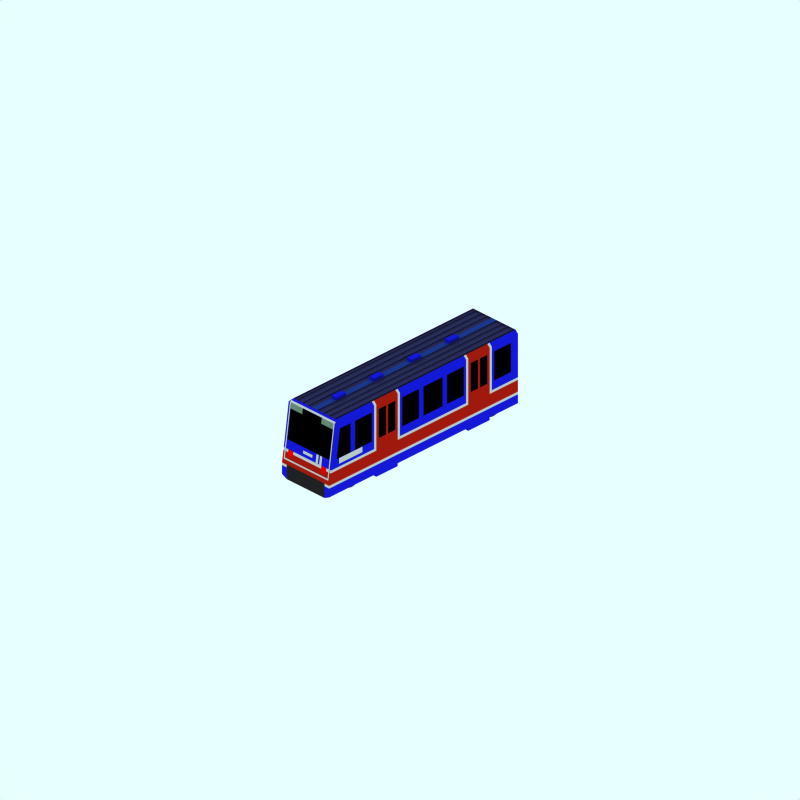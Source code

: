 # Source: dlr-p86-b.blend  (saved by Blender 2.41.0; exported with 4.5.12 LTS)
import bpy
from mathutils import Matrix  # noqa: F401  (used for matrix-valued properties, if any)

bpy.ops.wm.read_factory_settings(use_empty=True)
scene = bpy.context.scene
scene.name = 'Scene'

# ---- collections
col_collection_1 = bpy.data.collections.new('Collection 1'); scene.collection.children.link(col_collection_1)
col_collection_2 = bpy.data.collections.new('Collection 2'); scene.collection.children.link(col_collection_2)
col_collection_2.hide_render = True
col_collection_2.hide_viewport = True
col_collection_3 = bpy.data.collections.new('Collection 3'); scene.collection.children.link(col_collection_3)
col_collection_3.hide_render = True
col_collection_3.hide_viewport = True

# ---- materials (node trees are filled in below, after node groups)
mat_maincolour2 = bpy.data.materials.new('MainColour2')
mat_maincolour2.alpha_threshold = 0.0
mat_maincolour2.preview_render_type = 'FLAT'
mat_maincolour2.diffuse_color = (0.7898, 0.7897, 0.7897, 1.0)
mat_maincolour2.roughness = 0.5
mat_maincolour2.line_color = (0.0, 0.0, 0.0, 1.0)
mat_maincolour1 = bpy.data.materials.new('MainColour1')
mat_maincolour1.alpha_threshold = 0.0
mat_maincolour1.preview_render_type = 'CUBE'
mat_maincolour1.diffuse_color = (0.08302, 0.09611, 0.8393, 1.0)
mat_maincolour1.specular_color = (1.0, 0.9999, 0.9999)
mat_maincolour1.roughness = 0.5
mat_maincolour1.line_color = (0.0, 0.0, 0.0, 1.0)
mat_underframe = bpy.data.materials.new('Underframe')
mat_underframe.alpha_threshold = 0.0
mat_underframe.preview_render_type = 'FLAT'
mat_underframe.diffuse_color = (0.1334, 0.1334, 0.1334, 1.0)
mat_underframe.roughness = 0.5
mat_underframe.line_color = (0.0, 0.0, 0.0, 1.0)
mat_insidefront = bpy.data.materials.new('InsideFront')
mat_insidefront.alpha_threshold = 0.0
mat_insidefront.preview_render_type = 'CUBE'
mat_insidefront.diffuse_color = (0.4209, 0.5312, 0.4445, 1.0)
mat_insidefront.specular_color = (1.0, 0.9999, 0.9999)
mat_insidefront.roughness = 0.5
mat_insidefront.line_color = (0.0, 0.0, 0.0, 1.0)
mat_light = bpy.data.materials.new('Light')
mat_light.alpha_threshold = 0.0
mat_light.preview_render_type = 'FLAT'
mat_light.diffuse_color = (1.0, 0.0, 0.0, 1.0)
mat_light.roughness = 0.5
mat_light.line_color = (0.0, 0.0, 0.0, 1.0)
mat_maincolour3 = bpy.data.materials.new('MainColour3')
mat_maincolour3.alpha_threshold = 0.0
mat_maincolour3.preview_render_type = 'FLAT'
mat_maincolour3.diffuse_color = (0.6909, 0.09871, 0.05125, 1.0)
mat_maincolour3.roughness = 0.5
mat_maincolour3.line_color = (0.0, 0.0, 0.0, 1.0)
mat_rooflower = bpy.data.materials.new('RoofLower')
mat_rooflower.alpha_threshold = 0.0
mat_rooflower.preview_render_type = 'CUBE'
mat_rooflower.diffuse_color = (0.1918, 0.1949, 0.3694, 1.0)
mat_rooflower.specular_color = (1.0, 0.9999, 0.9999)
mat_rooflower.roughness = 0.5
mat_rooflower.line_color = (0.0, 0.0, 0.0, 1.0)
mat_interior = bpy.data.materials.new('Interior')
mat_interior.alpha_threshold = 0.0
mat_interior.preview_render_type = 'FLAT'
mat_interior.diffuse_color = (0.0, 0.0, 0.0, 1.0)
mat_interior.roughness = 0.5
mat_interior.line_color = (0.0, 0.0, 0.0, 1.0)
mat_roofcolour = bpy.data.materials.new('RoofColour')
mat_roofcolour.alpha_threshold = 0.0
mat_roofcolour.preview_render_type = 'FLAT'
mat_roofcolour.diffuse_color = (0.1055, 0.2213, 0.5583, 1.0)
mat_roofcolour.specular_color = (0.0, 0.0, 0.0)
mat_roofcolour.roughness = 0.5
mat_roofcolour.line_color = (0.0, 0.0, 0.0, 1.0)
mat_wheel = bpy.data.materials.new('wheel')
mat_wheel.alpha_threshold = 0.0
mat_wheel.preview_render_type = 'FLAT'
mat_wheel.diffuse_color = (0.2144, 0.2144, 0.2144, 1.0)
mat_wheel.roughness = 0.5
mat_wheel.line_color = (0.0, 0.0, 0.0, 1.0)

# ---- material node trees

# ---- world
world_world = bpy.data.worlds.new('World'); scene.world = world_world
world_world.color = (0.9059, 1.0, 1.0)
world_world.use_sun_shadow = False
world_world.sun_shadow_jitter_overblur = 0.0
world_world.cycles.sampling_method = 'MANUAL'
world_world.cycles.sample_map_resolution = 256

# ---- cameras
cam_camera_001 = bpy.data.cameras.new('Camera.001')
cam_camera_001.type = 'ORTHO'
cam_camera_001.passepartout_alpha = 0.2
cam_camera_001.clip_end = 100.0
cam_camera_001.lens = 35.0
cam_camera_001.ortho_scale = 24.0
cam_camera_001.display_size = 5.91
cam_camera_001.show_passepartout = False
cam_camera_001.show_safe_areas = True
cam_camera_001.dof.focus_distance = 0.0
cam_camera_001.dof.aperture_fstop = 128.0

# ---- lights
light_lamp = bpy.data.lights.new('Lamp', 'SPOT')
light_lamp.transmission_factor = 0.0
light_lamp.energy = 8.0
light_lamp.shadow_buffer_clip_start = 0.5
light_lamp.shadow_soft_size = 1.0
light_lamp.shadow_maximum_resolution = 0.006
light_lamp.use_absolute_resolution = True
light_lamp.cycles.use_multiple_importance_sampling = False

# ---- meshes
me_plane_054 = bpy.data.meshes.new('Plane.054')
me_plane_054.from_pydata([(-2.6, 1.7, 1.01), (-2.6, 1.5, 1.01), (-3.6, 1.5, 1.01), (-3.6, 1.7, 1.01)], [], [(0, 3, 2, 1)])
me_plane_054.materials.append(mat_maincolour2)
me_plane_054.use_remesh_preserve_volume = False
me_plane_054.use_remesh_preserve_attributes = False
me_plane_054.use_mirror_vertex_groups = False
me_plane_054.update()
me_plane_053 = bpy.data.meshes.new('Plane.053')
me_plane_053.from_pydata([(4.004, 0.8001, 1.0), (4.004, 0.5001, 1.0), (-4.0, 0.8001, 1.0), (-4.0, 0.5001, 1.0), (4.004, 0.8001, 0.8), (4.004, 0.4001, 0.8), (-1.898, 0.5001, 1.0), (-2.799, 0.5001, 1.0), (1.103, 0.5001, 1.0), (2.003, 0.5001, 1.0), (-1.898, 0.4001, 1.0), (-2.799, 0.4001, 1.0), (-4.0, 0.4001, 0.8), (1.103, 0.4001, 1.0), (2.003, 0.4001, 1.0), (2.004, 0.4001, 0.8), (-1.898, 0.4001, 0.8), (1.103, 0.4001, 0.8), (-2.799, 0.4001, 0.8)], [], [(0, 1, 5, 4), (6, 0, 2), (3, 7, 2), (7, 6, 2), (8, 0, 6), (9, 0, 8), (1, 0, 9), (6, 7, 11, 10), (9, 8, 13, 14), (9, 14, 15), (5, 1, 9, 15), (6, 16, 17, 8), (6, 10, 16), (8, 17, 13), (3, 12, 18, 7), (7, 18, 11)])
me_plane_053.materials.append(mat_maincolour1)
me_plane_053.use_remesh_preserve_volume = False
me_plane_053.use_remesh_preserve_attributes = False
me_plane_053.use_mirror_vertex_groups = False
me_plane_053.update()
me_plane_052 = bpy.data.meshes.new('Plane.052')
me_plane_052.from_pydata([(-2.6, 1.7, 1.01), (-2.6, 1.5, 1.01), (-3.6, 1.5, 1.01), (-3.6, 1.7, 1.01)], [], [(0, 3, 2, 1)])
me_plane_052.materials.append(mat_maincolour2)
me_plane_052.use_remesh_preserve_volume = False
me_plane_052.use_remesh_preserve_attributes = False
me_plane_052.use_mirror_vertex_groups = False
me_plane_052.update()
me_plane_051 = bpy.data.meshes.new('Plane.051')
me_plane_051.from_pydata([(4.004, 0.9001, 0.8), (4.004, 0.4001, 0.8), (4.004, 0.9001, -0.8), (4.004, 0.4001, -0.8)], [], [(0, 1, 3, 2)])
me_plane_051.materials.append(mat_underframe)
me_plane_051.use_remesh_preserve_volume = False
me_plane_051.use_remesh_preserve_attributes = False
me_plane_051.use_mirror_vertex_groups = False
me_plane_051.update()
me_plane_050 = bpy.data.meshes.new('Plane.050')
me_plane_050.from_pydata([(3.745, 2.7, -0.3994), (3.717, 2.9, -0.3994), (3.745, 2.7, -0.9006), (3.717, 2.9, -0.9006)], [], [(0, 2, 3, 1)])
me_plane_050.polygons.foreach_set('use_smooth', [True] * 1)
me_plane_050.materials.append(mat_insidefront)
me_plane_050.use_remesh_preserve_volume = False
me_plane_050.use_remesh_preserve_attributes = False
me_plane_050.use_mirror_vertex_groups = False
me_plane_050.update()
me_plane_049 = bpy.data.meshes.new('Plane.049')
me_plane_049.from_pydata([(3.722, 2.9, 0.9006), (3.978, 1.1, 0.9006), (3.667, 2.95, 0.9006), (3.987, 1.04, 0.9006), (3.722, 2.9, 0.9506), (3.978, 1.1, 0.9506), (3.667, 2.95, 0.9506), (3.987, 1.04, 0.9506), (3.978, 1.1, -0.8994), (3.987, 1.04, -0.8994), (3.722, 2.9, -0.8994), (3.667, 2.95, -0.8994), (3.987, 1.04, -0.9494), (3.978, 1.1, -0.9494), (3.722, 2.9, -0.9494), (3.667, 2.95, -0.9494)], [], [(1, 0, 4, 5), (2, 0, 4, 6), (3, 1, 5, 7), (1, 3, 9, 8), (0, 2, 11, 10), (8, 9, 12, 13), (10, 11, 15, 14), (10, 8, 13, 14)])
me_plane_049.materials.append(mat_maincolour2)
me_plane_049.use_remesh_preserve_volume = False
me_plane_049.use_remesh_preserve_attributes = False
me_plane_049.use_mirror_vertex_groups = False
me_plane_049.update()
me_plane_048 = bpy.data.meshes.new('Plane.048')
me_plane_048.from_pydata([(3.961, 1.2, -0.5994), (3.929, 1.4, -0.5994), (3.961, 1.2, -0.8006), (3.929, 1.4, -0.8006)], [], [(0, 2, 3, 1)])
me_plane_048.materials.append(mat_light)
me_plane_048.use_remesh_preserve_volume = False
me_plane_048.use_remesh_preserve_attributes = False
me_plane_048.use_mirror_vertex_groups = False
me_plane_048.update()
me_plane_047 = bpy.data.meshes.new('Plane.047')
me_plane_047.from_pydata([(3.961, 1.2, 0.8006), (3.929, 1.4, 0.8006), (3.961, 1.2, 0.5994), (3.929, 1.4, 0.5994)], [], [(0, 2, 3, 1)])
me_plane_047.materials.append(mat_light)
me_plane_047.use_remesh_preserve_volume = False
me_plane_047.use_remesh_preserve_attributes = False
me_plane_047.use_mirror_vertex_groups = False
me_plane_047.update()
me_plane_046 = bpy.data.meshes.new('Plane.046')
me_plane_046.from_pydata([(3.919, 1.5, 0.2006), (3.902, 1.6, 0.2006), (3.919, 1.5, -0.2006), (3.902, 1.6, -0.2006)], [], [(0, 2, 3, 1)])
me_plane_046.materials.append(mat_maincolour2)
me_plane_046.use_remesh_preserve_volume = False
me_plane_046.use_remesh_preserve_attributes = False
me_plane_046.use_mirror_vertex_groups = False
me_plane_046.update()
me_plane_045 = bpy.data.meshes.new('Plane.045')
me_plane_045.from_pydata([(3.934, 1.4, 0.4506), (3.892, 1.7, 0.4506), (3.934, 1.4, 0.3494), (3.892, 1.7, 0.3494)], [], [(0, 2, 3, 1)])
me_plane_045.materials.append(mat_maincolour2)
me_plane_045.use_remesh_preserve_volume = False
me_plane_045.use_remesh_preserve_attributes = False
me_plane_045.use_mirror_vertex_groups = False
me_plane_045.update()
me_plane_044 = bpy.data.meshes.new('Plane.044')
me_plane_044.from_pydata([(3.934, 1.4, 0.6006), (3.892, 1.7, 0.6006), (3.934, 1.4, 0.4994), (3.892, 1.7, 0.4994)], [], [(0, 2, 3, 1)])
me_plane_044.materials.append(mat_maincolour2)
me_plane_044.use_remesh_preserve_volume = False
me_plane_044.use_remesh_preserve_attributes = False
me_plane_044.use_mirror_vertex_groups = False
me_plane_044.update()
me_plane_043 = bpy.data.meshes.new('Plane.043')
me_plane_043.from_pydata([(1.0, 2.9, 4.0), (1.0, 0.5, 4.0), (-1.0, 0.5, 4.0), (-1.0, 2.9, 4.0), (-0.9, 3.0, 4.0), (0.9, 3.0, 4.0), (0.8, 0.4, 4.0), (-0.8, 0.4, 4.0)], [], [(0, 3, 2, 1), (0, 5, 4, 3), (1, 2, 7, 6)])
me_plane_043.materials.append(mat_underframe)
me_plane_043.use_remesh_preserve_volume = False
me_plane_043.use_remesh_preserve_attributes = False
me_plane_043.use_mirror_vertex_groups = False
me_plane_043.update()
me_plane_042 = bpy.data.meshes.new('Plane.042')
me_plane_042.from_pydata([(4.004, 0.8001, 1.0), (4.004, 0.5001, 1.0), (-4.0, 0.8001, 1.0), (-4.0, 0.5001, 1.0), (4.004, 0.8001, 0.8), (4.004, 0.4001, 0.8), (-1.898, 0.5001, 1.0), (-2.799, 0.5001, 1.0), (1.103, 0.5001, 1.0), (2.003, 0.5001, 1.0), (-1.898, 0.4001, 1.0), (-2.799, 0.4001, 1.0), (-4.0, 0.4001, 0.8), (1.103, 0.4001, 1.0), (2.003, 0.4001, 1.0), (2.004, 0.4001, 0.8), (-1.898, 0.4001, 0.8), (1.103, 0.4001, 0.8), (-2.799, 0.4001, 0.8)], [], [(0, 1, 5, 4), (6, 0, 2), (3, 7, 2), (7, 6, 2), (8, 0, 6), (9, 0, 8), (1, 0, 9), (6, 7, 11, 10), (9, 8, 13, 14), (9, 14, 15), (5, 1, 9, 15), (6, 16, 17, 8), (6, 10, 16), (8, 17, 13), (3, 12, 18, 7), (7, 18, 11)])
me_plane_042.materials.append(mat_maincolour1)
me_plane_042.use_remesh_preserve_volume = False
me_plane_042.use_remesh_preserve_attributes = False
me_plane_042.use_mirror_vertex_groups = False
me_plane_042.update()
me_plane_041 = bpy.data.meshes.new('Plane.041')
me_plane_041.from_pydata([(3.943, 1.3, 0.9999), (4.004, 0.9001, 0.9999), (-4.0, 1.3, 0.9999), (-4.0, 0.9001, 0.9999), (3.943, 1.3, -0.9999), (4.004, 0.9001, -0.9999), (-4.0, 1.3, -0.9999), (-4.0, 0.9001, -0.9999)], [], [(1, 0, 2, 3), (5, 4, 6, 7), (0, 4, 5, 1)])
me_plane_041.materials.append(mat_maincolour3)
me_plane_041.use_remesh_preserve_volume = False
me_plane_041.use_remesh_preserve_attributes = False
me_plane_041.use_mirror_vertex_groups = False
me_plane_041.update()
me_plane_039 = bpy.data.meshes.new('Plane.039')
me_plane_039.from_pydata([(3.745, 2.7, 0.9006), (3.717, 2.9, 0.9006), (3.745, 2.7, 0.3994), (3.717, 2.9, 0.3994)], [], [(0, 2, 3, 1)])
me_plane_039.polygons.foreach_set('use_smooth', [True] * 1)
me_plane_039.materials.append(mat_insidefront)
me_plane_039.use_remesh_preserve_volume = False
me_plane_039.use_remesh_preserve_attributes = False
me_plane_039.use_mirror_vertex_groups = False
me_plane_039.update()
me_plane_038 = bpy.data.meshes.new('Plane.038')
me_plane_038.from_pydata([(4.004, 0.9001, 1.0), (4.004, 0.8001, 1.0), (-4.0, 0.9001, 1.0), (-4.0, 0.8001, 1.0), (4.004, 0.9001, 0.8), (4.004, 0.8001, 0.8)], [], [(1, 0, 2, 3), (0, 1, 5, 4)])
me_plane_038.materials.append(mat_maincolour2)
me_plane_038.use_remesh_preserve_volume = False
me_plane_038.use_remesh_preserve_attributes = False
me_plane_038.use_mirror_vertex_groups = False
me_plane_038.update()
me_plane_037 = bpy.data.meshes.new('Plane.037')
me_plane_037.from_pydata([(3.604, 3.0, 0.1006), (-3.996, 3.0, 0.1006), (3.604, 2.95, 0.1006), (-3.996, 2.95, 0.1006), (-3.996, 2.95, 0.3006), (3.604, 2.95, 0.3006), (-3.996, 3.0, 0.3006), (3.604, 3.0, 0.3006), (3.604, 3.0, 0.3406), (-3.996, 3.0, 0.3406), (3.604, 2.95, 0.3406), (-3.996, 2.95, 0.3406), (3.604, 2.95, 0.5406), (-3.996, 2.95, 0.5406), (3.604, 3.0, 0.5406), (-3.996, 3.0, 0.5406), (3.604, 3.0, 0.5806), (-3.996, 3.0, 0.5806), (-3.996, 2.95, 0.5806), (3.604, 2.95, 0.5806), (-3.996, 2.95, 0.7806), (3.604, 2.95, 0.7806), (3.604, 3.0, 0.7806), (-3.996, 3.0, 0.7806), (-3.996, 3.0, 0.8206), (3.604, 3.0, 0.8206), (-3.996, 2.95, 0.8206), (3.604, 2.95, 0.8206), (3.604, 2.95, 0.9006), (-3.996, 2.95, 0.9006), (-3.996, 3.0, 0.9006), (3.604, 3.0, 0.9006), (3.604, 3.0, -0.1006), (-3.996, 3.0, -0.1006), (3.604, 2.95, -0.1006), (-3.996, 2.95, -0.1006), (-3.996, 2.95, -0.3006), (3.604, 2.95, -0.3006), (-3.996, 3.0, -0.3006), (3.604, 3.0, -0.3006), (3.604, 3.0, -0.3406), (-3.996, 3.0, -0.3406), (3.604, 2.95, -0.3406), (-3.996, 2.95, -0.3406), (3.604, 2.95, -0.5406), (-3.996, 2.95, -0.5406), (3.604, 3.0, -0.5406), (-3.996, 3.0, -0.5406), (3.604, 3.0, -0.5806), (-3.996, 3.0, -0.5806), (-3.996, 2.95, -0.5806), (3.604, 2.95, -0.5806), (-3.996, 2.95, -0.7806), (3.604, 2.95, -0.7806), (3.604, 3.0, -0.7806), (-3.996, 3.0, -0.7806), (-3.996, 3.0, -0.8206), (3.604, 3.0, -0.8206), (-3.996, 2.95, -0.8206), (3.604, 2.95, -0.8206), (3.604, 2.95, -0.9006), (-3.996, 2.95, -0.9006), (-3.996, 3.0, -0.9006), (3.604, 3.0, -0.9006)], [], [(0, 1, 3, 2), (2, 3, 4, 5), (5, 4, 6, 7), (7, 6, 9, 8), (8, 9, 11, 10), (10, 11, 13, 12), (12, 13, 15, 14), (14, 15, 17, 16), (16, 17, 18, 19), (19, 18, 20, 21), (21, 20, 23, 22), (22, 23, 24, 25), (25, 24, 26, 27), (27, 26, 29, 28), (28, 29, 30, 31), (32, 33, 35, 34), (34, 35, 36, 37), (37, 36, 38, 39), (39, 38, 41, 40), (40, 41, 43, 42), (42, 43, 45, 44), (44, 45, 47, 46), (46, 47, 49, 48), (48, 49, 50, 51), (51, 50, 52, 53), (53, 52, 55, 54), (54, 55, 56, 57), (57, 56, 58, 59), (59, 58, 61, 60), (60, 61, 62, 63), (25, 27, 28, 31), (16, 19, 21, 22), (8, 10, 12, 14), (0, 2, 5, 7), (32, 34, 37, 39), (40, 42, 44, 46), (48, 51, 53, 54), (57, 59, 60, 63), (24, 30, 29, 26), (17, 23, 20, 18), (9, 15, 13, 11), (1, 6, 4, 3), (33, 38, 36, 35), (41, 47, 45, 43), (49, 55, 52, 50), (56, 62, 61, 58)])
me_plane_037.materials.append(mat_rooflower)
me_plane_037.use_remesh_preserve_volume = False
me_plane_037.use_remesh_preserve_attributes = False
me_plane_037.use_mirror_vertex_groups = False
me_plane_037.update()
me_plane_036 = bpy.data.meshes.new('Plane.036')
me_plane_036.from_pydata([(-2.8, 2.9, 1.001), (-2.799, 1.3, 1.001), (-2.9, 2.9, 1.001), (-2.899, 1.3, 1.001), (-2.8, 3.0, 0.9006), (-2.9, 3.0, 0.9006)], [], [(1, 0, 2, 3), (2, 0, 4, 5)])
me_plane_036.materials.append(mat_maincolour2)
me_plane_036.use_remesh_preserve_volume = False
me_plane_036.use_remesh_preserve_attributes = False
me_plane_036.use_mirror_vertex_groups = False
me_plane_036.update()
me_plane_035 = bpy.data.meshes.new('Plane.035')
me_plane_035.from_pydata([(-1.9, 1.7, 1.001), (-1.899, 1.3, 1.001), (-2.0, 1.7, 1.001), (-2.3, 1.7, 1.001), (-2.4, 1.7, 1.001), (-2.7, 1.7, 1.001), (-2.8, 1.7, 1.001), (-2.799, 1.3, 1.001), (-1.9, 2.7, 1.001), (-2.0, 2.7, 1.001), (-2.3, 2.7, 1.001), (-2.4, 2.7, 1.001), (-2.7, 2.7, 1.001), (-2.8, 2.7, 1.001), (-1.9, 2.9, 1.001), (-2.8, 2.9, 1.001), (-1.9, 3.0, 0.9006), (-2.8, 3.0, 0.9006)], [], [(2, 0, 8, 9), (4, 3, 10, 11), (6, 5, 12, 13), (10, 14, 15, 11), (12, 11, 15, 13), (8, 14, 10, 9), (1, 3, 4, 7), (4, 5, 6, 7), (0, 2, 3, 1), (15, 14, 16, 17)])
me_plane_035.materials.append(mat_maincolour3)
me_plane_035.use_remesh_preserve_volume = False
me_plane_035.use_remesh_preserve_attributes = False
me_plane_035.use_mirror_vertex_groups = False
me_plane_035.update()
me_plane_034 = bpy.data.meshes.new('Plane.034')
me_plane_034.from_pydata([(-1.8, 2.9, 1.001), (-1.799, 1.3, 1.001), (-1.9, 2.9, 1.001), (-1.899, 1.3, 1.001), (-1.8, 3.0, 0.9006), (-1.9, 3.0, 0.9006)], [], [(1, 0, 2, 3), (2, 0, 4, 5)])
me_plane_034.materials.append(mat_maincolour2)
me_plane_034.use_remesh_preserve_volume = False
me_plane_034.use_remesh_preserve_attributes = False
me_plane_034.use_mirror_vertex_groups = False
me_plane_034.update()
me_plane_033 = bpy.data.meshes.new('Plane.033')
me_plane_033.from_pydata([(1.0, 1.7, 1.001), (1.001, 1.4, 1.001), (0.9001, 1.7, 1.001), (0.2001, 1.7, 1.001), (0.0001199, 1.7, 1.001), (-0.7999, 1.7, 1.001), (-0.9999, 1.7, 1.001), (0.1007, 1.4, 1.001), (1.0, 2.7, 1.001), (0.9001, 2.7, 1.001), (0.2001, 2.7, 1.001), (0.0001199, 2.7, 1.001), (-0.7999, 2.7, 1.001), (-0.9999, 2.7, 1.001), (1.0, 2.9, 1.001), (0.1001, 2.9, 1.001), (-1.7, 2.7, 1.001), (-1.8, 2.9, 1.001), (-1.8, 1.4, 1.001), (-1.7, 1.7, 1.001), (1.0, 3.0, 0.9006), (0.1001, 3.0, 0.9006), (-1.8, 3.0, 0.9006)], [], [(2, 0, 8, 9), (4, 3, 10, 11), (6, 5, 12, 13), (10, 14, 15, 11), (12, 11, 15, 13), (8, 14, 10, 9), (1, 3, 4, 7), (4, 5, 6, 7), (0, 2, 3, 1), (13, 15, 17, 16), (16, 17, 18, 19), (6, 19, 18, 7), (15, 14, 20, 21), (17, 15, 21, 22)])
me_plane_033.materials.append(mat_maincolour1)
me_plane_033.use_remesh_preserve_volume = False
me_plane_033.use_remesh_preserve_attributes = False
me_plane_033.use_mirror_vertex_groups = False
me_plane_033.update()
me_plane_032 = bpy.data.meshes.new('Plane.032')
me_plane_032.from_pydata([(-2.899, 1.4, 1.001), (-3.0, 1.7, 1.001), (-3.0, 2.7, 1.001), (-2.9, 2.9, 1.001), (-3.7, 2.7, 1.001), (-4.0, 2.9, 1.001), (-4.0, 1.4, 1.001), (-3.7, 1.7, 1.001), (-2.9, 3.0, 0.9006), (-4.0, 3.0, 0.9006)], [], [(4, 5, 6, 7), (2, 3, 5, 4), (0, 3, 2, 1), (0, 1, 7, 6), (5, 3, 8, 9)])
me_plane_032.materials.append(mat_maincolour1)
me_plane_032.use_remesh_preserve_volume = False
me_plane_032.use_remesh_preserve_attributes = False
me_plane_032.use_mirror_vertex_groups = False
me_plane_032.update()
me_plane_031 = bpy.data.meshes.new('Plane.031')
me_plane_031.from_pydata([(2.1, 2.9, 1.001), (2.101, 1.3, 1.001), (2.0, 2.9, 1.001), (2.001, 1.3, 1.001), (2.1, 3.0, 0.9006), (2.0, 3.0, 0.9006)], [], [(1, 0, 2, 3), (2, 0, 4, 5)])
me_plane_031.materials.append(mat_maincolour2)
me_plane_031.use_remesh_preserve_volume = False
me_plane_031.use_remesh_preserve_attributes = False
me_plane_031.use_mirror_vertex_groups = False
me_plane_031.update()
me_plane_030 = bpy.data.meshes.new('Plane.030')
me_plane_030.from_pydata([(2.0, 1.7, 1.001), (2.001, 1.3, 1.001), (1.9, 1.7, 1.001), (1.6, 1.7, 1.001), (1.5, 1.7, 1.001), (1.2, 1.7, 1.001), (1.1, 1.7, 1.001), (1.101, 1.3, 1.001), (2.0, 2.7, 1.001), (1.9, 2.7, 1.001), (1.6, 2.7, 1.001), (1.5, 2.7, 1.001), (1.2, 2.7, 1.001), (1.1, 2.7, 1.001), (2.0, 2.9, 1.001), (1.1, 2.9, 1.001), (2.0, 3.0, 0.9006), (1.1, 3.0, 0.9006)], [], [(2, 0, 8, 9), (4, 3, 10, 11), (6, 5, 12, 13), (10, 14, 15, 11), (12, 11, 15, 13), (8, 14, 10, 9), (1, 3, 4, 7), (4, 5, 6, 7), (0, 2, 3, 1), (15, 14, 16, 17)])
me_plane_030.materials.append(mat_maincolour3)
me_plane_030.use_remesh_preserve_volume = False
me_plane_030.use_remesh_preserve_attributes = False
me_plane_030.use_mirror_vertex_groups = False
me_plane_030.update()
me_plane_029 = bpy.data.meshes.new('Plane.029')
me_plane_029.from_pydata([(1.1, 2.9, 1.001), (1.101, 1.3, 1.001), (1.0, 2.9, 1.001), (1.001, 1.3, 1.001), (1.1, 3.0, 0.9006), (1.0, 3.0, 0.9006)], [], [(1, 0, 2, 3), (2, 0, 4, 5)])
me_plane_029.materials.append(mat_maincolour2)
me_plane_029.use_remesh_preserve_volume = False
me_plane_029.use_remesh_preserve_attributes = False
me_plane_029.use_mirror_vertex_groups = False
me_plane_029.update()
me_plane_028 = bpy.data.meshes.new('Plane.028')
me_plane_028.from_pydata([(3.1, 1.7, 1.001), (2.9, 1.7, 1.001), (3.1, 2.7, 1.001), (2.9, 2.7, 1.001), (2.2, 2.7, 1.001), (2.1, 2.9, 1.001), (2.1, 1.4, 1.001), (2.2, 1.7, 1.001), (3.717, 2.9, 1.001), (3.924, 1.4, 1.001), (3.604, 3.0, 0.9006), (3.924, 1.4, 0.9006), (3.745, 2.7, 0.9006), (3.717, 2.9, 0.9006), (3.882, 1.7, 0.9006), (3.545, 2.7, 1.001), (3.683, 1.7, 1.001), (2.1, 3.0, 0.9006), (3.1, 1.7, -1.001), (2.9, 1.7, -1.001), (3.1, 2.7, -1.001), (2.9, 2.7, -1.001), (2.2, 2.7, -1.001), (2.1, 2.9, -1.001), (2.1, 1.4, -1.001), (2.2, 1.7, -1.001), (3.717, 2.9, -1.001), (3.924, 1.4, -1.001), (3.604, 3.0, -0.9006), (3.924, 1.4, -0.9006), (3.745, 2.7, -0.9006), (3.717, 2.9, -0.9006), (3.882, 1.7, -0.9006), (3.545, 2.7, -1.001), (3.683, 1.7, -1.001), (2.1, 3.0, -0.9006)], [], [(1, 0, 2, 3), (4, 5, 6, 7), (12, 8, 9), (11, 14, 9), (14, 12, 9), (13, 8, 12), (10, 8, 13), (8, 15, 16, 9), (0, 9, 16), (0, 1, 6, 9), (1, 7, 6), (3, 5, 4), (2, 15, 8), (2, 8, 5, 3), (5, 8, 10, 17), (19, 18, 20, 21), (22, 23, 24, 25), (30, 26, 27), (29, 32, 27), (32, 30, 27), (31, 26, 30), (28, 26, 31), (26, 33, 34, 27), (18, 27, 34), (18, 19, 24, 27), (19, 25, 24), (21, 23, 22), (20, 33, 26), (20, 26, 23, 21), (23, 26, 28, 35), (10, 28, 31, 13), (11, 29, 32, 14)])
me_plane_028.materials.append(mat_maincolour1)
me_plane_028.use_remesh_preserve_volume = False
me_plane_028.use_remesh_preserve_attributes = False
me_plane_028.use_mirror_vertex_groups = False
me_plane_028.update()
me_cube_048 = bpy.data.meshes.new('Cube.048')
me_cube_048.from_pydata([(-2.0, 3.1, -0.1), (-2.0, 3.0, -0.1), (-2.4, 3.0, -0.1), (-2.4, 3.1, -0.1), (-2.0, 3.1, 0.1), (-2.0, 3.0, 0.1), (-2.4, 3.0, 0.1), (-2.4, 3.1, 0.1)], [], [(0, 1, 2, 3), (4, 7, 6, 5), (0, 4, 5, 1), (1, 5, 6, 2), (2, 6, 7, 3), (4, 0, 3, 7)])
me_cube_048.materials.append(mat_maincolour1)
me_cube_048.use_remesh_preserve_volume = False
me_cube_048.use_remesh_preserve_attributes = False
me_cube_048.use_mirror_vertex_groups = False
me_cube_048.update()
me_cube_047 = bpy.data.meshes.new('Cube.047')
me_cube_047.from_pydata([(-0.4, 3.1, -0.1), (-0.4, 3.0, -0.1), (-0.8, 3.0, -0.1), (-0.8, 3.1, -0.1), (-0.4, 3.1, 0.1), (-0.4, 3.0, 0.1), (-0.8, 3.0, 0.1), (-0.8, 3.1, 0.1)], [], [(0, 1, 2, 3), (4, 7, 6, 5), (0, 4, 5, 1), (1, 5, 6, 2), (2, 6, 7, 3), (4, 0, 3, 7)])
me_cube_047.materials.append(mat_maincolour1)
me_cube_047.use_remesh_preserve_volume = False
me_cube_047.use_remesh_preserve_attributes = False
me_cube_047.use_mirror_vertex_groups = False
me_cube_047.update()
me_cube_046 = bpy.data.meshes.new('Cube.046')
me_cube_046.from_pydata([(1.2, 3.1, -0.1), (1.2, 3.0, -0.1), (0.8, 3.0, -0.1), (0.8, 3.1, -0.1), (1.2, 3.1, 0.1), (1.2, 3.0, 0.1), (0.8, 3.0, 0.1), (0.8, 3.1, 0.1)], [], [(0, 1, 2, 3), (4, 7, 6, 5), (0, 4, 5, 1), (1, 5, 6, 2), (2, 6, 7, 3), (4, 0, 3, 7)])
me_cube_046.materials.append(mat_maincolour1)
me_cube_046.use_remesh_preserve_volume = False
me_cube_046.use_remesh_preserve_attributes = False
me_cube_046.use_mirror_vertex_groups = False
me_cube_046.update()
me_cube_045 = bpy.data.meshes.new('Cube.045')
me_cube_045.from_pydata([(2.8, 3.1, -0.1), (2.8, 3.0, -0.1), (2.4, 3.0, -0.1), (2.4, 3.1, -0.1), (2.8, 3.1, 0.1), (2.8, 3.0, 0.1), (2.4, 3.0, 0.1), (2.4, 3.1, 0.1)], [], [(0, 1, 2, 3), (4, 7, 6, 5), (0, 4, 5, 1), (1, 5, 6, 2), (2, 6, 7, 3), (4, 0, 3, 7)])
me_cube_045.materials.append(mat_maincolour1)
me_cube_045.use_remesh_preserve_volume = False
me_cube_045.use_remesh_preserve_attributes = False
me_cube_045.use_mirror_vertex_groups = False
me_cube_045.update()
me_cube_004 = bpy.data.meshes.new('Cube.004')
me_cube_004.from_pydata([(3.9, 2.9, -1.0), (3.9, 1.3, -1.0), (-3.8, 1.3, -1.0), (-3.6, 2.9, -1.0), (3.9, 2.9, 1.0), (3.9, 1.3, 1.0), (-3.8, 1.3, 1.0), (-3.6, 2.9, 1.0)], [], [(0, 1, 2, 3), (4, 7, 6, 5), (0, 4, 5, 1), (1, 5, 6, 2), (2, 6, 7, 3), (4, 0, 3, 7)])
me_cube_004.materials.append(mat_interior)
me_cube_004.use_remesh_preserve_volume = False
me_cube_004.use_remesh_preserve_attributes = False
me_cube_004.use_mirror_vertex_groups = False
me_cube_004.update()
me_plane_027 = bpy.data.meshes.new('Plane.027')
me_plane_027.from_pydata([(3.604, 3.0, 0.1006), (3.604, 3.0, -0.09943), (-3.996, 3.0, -0.09943), (-3.996, 3.0, 0.1006), (3.604, 2.95, 0.1006), (-3.996, 2.95, 0.1006), (3.604, 2.95, -0.09943), (-3.996, 2.95, -0.09943)], [(3, 5), (0, 4)], [(0, 1, 2, 3), (2, 1, 6, 7)])
me_plane_027.materials.append(mat_roofcolour)
me_plane_027.use_remesh_preserve_volume = False
me_plane_027.use_remesh_preserve_attributes = False
me_plane_027.use_mirror_vertex_groups = False
me_plane_027.update()
me_plane_025 = bpy.data.meshes.new('Plane.025')
me_plane_025.from_pydata([(1.1, 2.9, 1.001), (1.101, 1.3, 1.001), (1.0, 2.9, 1.001), (1.001, 1.3, 1.001), (1.1, 3.0, 0.9006), (1.0, 3.0, 0.9006)], [], [(1, 0, 2, 3), (2, 0, 4, 5)])
me_plane_025.materials.append(mat_maincolour2)
me_plane_025.use_remesh_preserve_volume = False
me_plane_025.use_remesh_preserve_attributes = False
me_plane_025.use_mirror_vertex_groups = False
me_plane_025.update()
me_plane_024 = bpy.data.meshes.new('Plane.024')
me_plane_024.from_pydata([(2.0, 1.7, 1.001), (2.001, 1.3, 1.001), (1.9, 1.7, 1.001), (1.6, 1.7, 1.001), (1.5, 1.7, 1.001), (1.2, 1.7, 1.001), (1.1, 1.7, 1.001), (1.101, 1.3, 1.001), (2.0, 2.7, 1.001), (1.9, 2.7, 1.001), (1.6, 2.7, 1.001), (1.5, 2.7, 1.001), (1.2, 2.7, 1.001), (1.1, 2.7, 1.001), (2.0, 2.9, 1.001), (1.1, 2.9, 1.001), (2.0, 3.0, 0.9006), (1.1, 3.0, 0.9006)], [], [(2, 0, 8, 9), (4, 3, 10, 11), (6, 5, 12, 13), (10, 14, 15, 11), (12, 11, 15, 13), (8, 14, 10, 9), (1, 3, 4, 7), (4, 5, 6, 7), (0, 2, 3, 1), (15, 14, 16, 17)])
me_plane_024.materials.append(mat_maincolour3)
me_plane_024.use_remesh_preserve_volume = False
me_plane_024.use_remesh_preserve_attributes = False
me_plane_024.use_mirror_vertex_groups = False
me_plane_024.update()
me_plane_023 = bpy.data.meshes.new('Plane.023')
me_plane_023.from_pydata([(2.1, 2.9, 1.001), (2.101, 1.3, 1.001), (2.0, 2.9, 1.001), (2.001, 1.3, 1.001), (2.1, 3.0, 0.9006), (2.0, 3.0, 0.9006)], [], [(1, 0, 2, 3), (2, 0, 4, 5)])
me_plane_023.materials.append(mat_maincolour2)
me_plane_023.use_remesh_preserve_volume = False
me_plane_023.use_remesh_preserve_attributes = False
me_plane_023.use_mirror_vertex_groups = False
me_plane_023.update()
me_plane_022 = bpy.data.meshes.new('Plane.022')
me_plane_022.from_pydata([(-2.899, 1.4, 1.001), (-3.0, 1.7, 1.001), (-3.0, 2.7, 1.001), (-2.9, 2.9, 1.001), (-3.7, 2.7, 1.001), (-4.0, 2.9, 1.001), (-4.0, 1.4, 1.001), (-3.7, 1.7, 1.001), (-2.9, 3.0, 0.9006), (-4.0, 3.0, 0.9006)], [], [(4, 5, 6, 7), (2, 3, 5, 4), (0, 3, 2, 1), (0, 1, 7, 6), (5, 3, 8, 9)])
me_plane_022.materials.append(mat_maincolour1)
me_plane_022.use_remesh_preserve_volume = False
me_plane_022.use_remesh_preserve_attributes = False
me_plane_022.use_mirror_vertex_groups = False
me_plane_022.update()
me_plane_020 = bpy.data.meshes.new('Plane.020')
me_plane_020.from_pydata([(1.0, 1.7, 1.001), (1.001, 1.4, 1.001), (0.9001, 1.7, 1.001), (0.2001, 1.7, 1.001), (0.0001199, 1.7, 1.001), (-0.7999, 1.7, 1.001), (-0.9999, 1.7, 1.001), (0.1007, 1.4, 1.001), (1.0, 2.7, 1.001), (0.9001, 2.7, 1.001), (0.2001, 2.7, 1.001), (0.0001199, 2.7, 1.001), (-0.7999, 2.7, 1.001), (-0.9999, 2.7, 1.001), (1.0, 2.9, 1.001), (0.1001, 2.9, 1.001), (-1.7, 2.7, 1.001), (-1.8, 2.9, 1.001), (-1.8, 1.4, 1.001), (-1.7, 1.7, 1.001), (1.0, 3.0, 0.9006), (0.1001, 3.0, 0.9006), (-1.8, 3.0, 0.9006)], [], [(2, 0, 8, 9), (4, 3, 10, 11), (6, 5, 12, 13), (10, 14, 15, 11), (12, 11, 15, 13), (8, 14, 10, 9), (1, 3, 4, 7), (4, 5, 6, 7), (0, 2, 3, 1), (13, 15, 17, 16), (16, 17, 18, 19), (6, 19, 18, 7), (15, 14, 20, 21), (17, 15, 21, 22)])
me_plane_020.materials.append(mat_maincolour1)
me_plane_020.use_remesh_preserve_volume = False
me_plane_020.use_remesh_preserve_attributes = False
me_plane_020.use_mirror_vertex_groups = False
me_plane_020.update()
me_plane_017 = bpy.data.meshes.new('Plane.017')
me_plane_017.from_pydata([(-1.8, 2.9, 1.001), (-1.799, 1.3, 1.001), (-1.9, 2.9, 1.001), (-1.899, 1.3, 1.001), (-1.8, 3.0, 0.9006), (-1.9, 3.0, 0.9006)], [], [(1, 0, 2, 3), (2, 0, 4, 5)])
me_plane_017.materials.append(mat_maincolour2)
me_plane_017.use_remesh_preserve_volume = False
me_plane_017.use_remesh_preserve_attributes = False
me_plane_017.use_mirror_vertex_groups = False
me_plane_017.update()
me_plane_016 = bpy.data.meshes.new('Plane.016')
me_plane_016.from_pydata([(-1.9, 1.7, 1.001), (-1.899, 1.3, 1.001), (-2.0, 1.7, 1.001), (-2.3, 1.7, 1.001), (-2.4, 1.7, 1.001), (-2.7, 1.7, 1.001), (-2.8, 1.7, 1.001), (-2.799, 1.3, 1.001), (-1.9, 2.7, 1.001), (-2.0, 2.7, 1.001), (-2.3, 2.7, 1.001), (-2.4, 2.7, 1.001), (-2.7, 2.7, 1.001), (-2.8, 2.7, 1.001), (-1.9, 2.9, 1.001), (-2.8, 2.9, 1.001), (-1.9, 3.0, 0.9006), (-2.8, 3.0, 0.9006)], [], [(2, 0, 8, 9), (4, 3, 10, 11), (6, 5, 12, 13), (10, 14, 15, 11), (12, 11, 15, 13), (8, 14, 10, 9), (1, 3, 4, 7), (4, 5, 6, 7), (0, 2, 3, 1), (15, 14, 16, 17)])
me_plane_016.materials.append(mat_maincolour3)
me_plane_016.use_remesh_preserve_volume = False
me_plane_016.use_remesh_preserve_attributes = False
me_plane_016.use_mirror_vertex_groups = False
me_plane_016.update()
me_plane_015 = bpy.data.meshes.new('Plane.015')
me_plane_015.from_pydata([(-2.8, 2.9, 1.001), (-2.799, 1.3, 1.001), (-2.9, 2.9, 1.001), (-2.899, 1.3, 1.001), (-2.8, 3.0, 0.9006), (-2.9, 3.0, 0.9006)], [], [(1, 0, 2, 3), (2, 0, 4, 5)])
me_plane_015.materials.append(mat_maincolour2)
me_plane_015.use_remesh_preserve_volume = False
me_plane_015.use_remesh_preserve_attributes = False
me_plane_015.use_mirror_vertex_groups = False
me_plane_015.update()
me_plane_009 = bpy.data.meshes.new('Plane.009')
me_plane_009.from_pydata([(4.004, 0.9001, 1.0), (4.004, 0.8001, 1.0), (-4.0, 0.9001, 1.0), (-4.0, 0.8001, 1.0), (4.004, 0.9001, 0.8), (4.004, 0.8001, 0.8)], [], [(1, 0, 2, 3), (0, 1, 5, 4)])
me_plane_009.materials.append(mat_maincolour2)
me_plane_009.use_remesh_preserve_volume = False
me_plane_009.use_remesh_preserve_attributes = False
me_plane_009.use_mirror_vertex_groups = False
me_plane_009.update()
me_plane_007 = bpy.data.meshes.new('Plane.007')
me_plane_007.from_pydata([(3.924, 1.4, -1.001), (3.943, 1.3, -1.001), (2.1, 1.3, -1.001), (2.1, 1.4, -1.001), (1.0, 1.3, -1.001), (1.0, 1.4, -1.001), (-1.8, 1.4, -1.001), (-1.8, 1.3, -1.001), (-2.9, 1.3, -1.001), (-2.9, 1.4, -1.001), (-4.0, 1.3, -1.001), (-4.0, 1.4, -1.001), (3.924, 1.4, 1.001), (3.943, 1.3, 1.001), (2.1, 1.3, 1.001), (2.1, 1.4, 1.001), (1.0, 1.3, 1.001), (1.0, 1.4, 1.001), (-1.8, 1.4, 1.001), (-1.8, 1.3, 1.001), (-2.9, 1.3, 1.001), (-2.9, 1.4, 1.001), (-4.0, 1.3, 1.001), (-4.0, 1.4, 1.001)], [], [(1, 0, 3, 2), (4, 5, 6, 7), (8, 9, 11, 10), (13, 12, 15, 14), (16, 17, 18, 19), (20, 21, 23, 22), (0, 12, 13, 1)])
me_plane_007.materials.append(mat_maincolour2)
me_plane_007.use_remesh_preserve_volume = False
me_plane_007.use_remesh_preserve_attributes = False
me_plane_007.use_mirror_vertex_groups = False
me_plane_007.update()
me_cylinder_012 = bpy.data.meshes.new('Cylinder.012')
me_cylinder_012.from_pydata([(2.348, 0.2427, 0.6139), (2.298, 0.3027, 0.6139), (2.262, 0.3712, 0.6139), (2.239, 0.4455, 0.6139), (2.232, 0.5227, 0.6139), (2.239, 0.6, 0.6139), (2.262, 0.6742, 0.6139), (2.298, 0.7427, 0.6139), (2.348, 0.8027, 0.6139), (2.408, 0.852, 0.6139), (2.476, 0.8885, 0.6139), (2.55, 0.9111, 0.6139), (2.628, 0.9187, 0.6139), (2.705, 0.9111, 0.6139), (2.779, 0.8885, 0.6139), (2.848, 0.852, 0.6139), (2.908, 0.8027, 0.6139), (2.957, 0.7427, 0.6139), (2.994, 0.6742, 0.6139), (3.016, 0.6, 0.6139), (3.024, 0.5227, 0.6139), (3.016, 0.4455, 0.6139), (2.994, 0.3712, 0.6139), (2.957, 0.3027, 0.6139), (2.908, 0.2427, 0.6139), (2.848, 0.1935, 0.6139), (2.779, 0.1569, 0.6139), (2.705, 0.1343, 0.6139), (2.628, 0.1267, 0.6139), (2.55, 0.1343, 0.6139), (2.476, 0.1569, 0.6139), (2.408, 0.1935, 0.6139), (2.348, 0.2427, 0.5539), (2.298, 0.3027, 0.5539), (2.262, 0.3712, 0.5539), (2.239, 0.4455, 0.5539), (2.232, 0.5227, 0.5539), (2.239, 0.6, 0.5539), (2.262, 0.6742, 0.5539), (2.298, 0.7427, 0.5539), (2.348, 0.8027, 0.5539), (2.408, 0.852, 0.5539), (2.476, 0.8885, 0.5539), (2.55, 0.9111, 0.5539), (2.628, 0.9187, 0.5539), (2.705, 0.9111, 0.5539), (2.779, 0.8885, 0.5539), (2.848, 0.852, 0.5539), (2.908, 0.8027, 0.5539), (2.957, 0.7427, 0.5539), (2.994, 0.6742, 0.5539), (3.016, 0.6, 0.5539), (3.024, 0.5227, 0.5539), (3.016, 0.4455, 0.5539), (2.994, 0.3712, 0.5539), (2.957, 0.3027, 0.5539), (2.908, 0.2427, 0.5539), (2.848, 0.1935, 0.5539), (2.779, 0.1569, 0.5539), (2.705, 0.1343, 0.5539), (2.628, 0.1267, 0.5539), (2.55, 0.1343, 0.5539), (2.476, 0.1569, 0.5539), (2.408, 0.1935, 0.5539), (2.628, 0.5227, 0.6139), (2.628, 0.5227, 0.5539)], [], [(64, 0, 1), (65, 33, 32), (64, 1, 2), (65, 34, 33), (64, 2, 3), (65, 35, 34), (64, 3, 4), (65, 36, 35), (64, 4, 5), (65, 37, 36), (64, 5, 6), (65, 38, 37), (64, 6, 7), (65, 39, 38), (64, 7, 8), (65, 40, 39), (64, 8, 9), (65, 41, 40), (64, 9, 10), (65, 42, 41), (64, 10, 11), (65, 43, 42), (64, 11, 12), (65, 44, 43), (64, 12, 13), (65, 45, 44), (64, 13, 14), (65, 46, 45), (64, 14, 15), (65, 47, 46), (64, 15, 16), (65, 48, 47), (64, 16, 17), (65, 49, 48), (64, 17, 18), (65, 50, 49), (64, 18, 19), (65, 51, 50), (64, 19, 20), (65, 52, 51), (64, 20, 21), (65, 53, 52), (64, 21, 22), (65, 54, 53), (64, 22, 23), (65, 55, 54), (64, 23, 24), (65, 56, 55), (64, 24, 25), (65, 57, 56), (64, 25, 26), (65, 58, 57), (64, 26, 27), (65, 59, 58), (64, 27, 28), (65, 60, 59), (64, 28, 29), (65, 61, 60), (64, 29, 30), (65, 62, 61), (64, 30, 31), (65, 63, 62), (31, 0, 64), (65, 32, 63), (0, 32, 33, 1), (1, 33, 34, 2), (2, 34, 35, 3), (3, 35, 36, 4), (4, 36, 37, 5), (5, 37, 38, 6), (6, 38, 39, 7), (7, 39, 40, 8), (8, 40, 41, 9), (9, 41, 42, 10), (10, 42, 43, 11), (11, 43, 44, 12), (12, 44, 45, 13), (13, 45, 46, 14), (14, 46, 47, 15), (15, 47, 48, 16), (16, 48, 49, 17), (17, 49, 50, 18), (18, 50, 51, 19), (19, 51, 52, 20), (20, 52, 53, 21), (21, 53, 54, 22), (22, 54, 55, 23), (23, 55, 56, 24), (24, 56, 57, 25), (25, 57, 58, 26), (26, 58, 59, 27), (27, 59, 60, 28), (28, 60, 61, 29), (29, 61, 62, 30), (30, 62, 63, 31), (32, 0, 31, 63)])
me_cylinder_012.materials.append(mat_wheel)
me_cylinder_012.use_remesh_preserve_volume = False
me_cylinder_012.use_remesh_preserve_attributes = False
me_cylinder_012.use_mirror_vertex_groups = False
me_cylinder_012.update()
me_cylinder_011 = bpy.data.meshes.new('Cylinder.011')
me_cylinder_011.from_pydata([(1.048, 0.2427, 0.6139), (0.9985, 0.3027, 0.6139), (0.9619, 0.3712, 0.6139), (0.9393, 0.4455, 0.6139), (0.9317, 0.5227, 0.6139), (0.9393, 0.6, 0.6139), (0.9619, 0.6742, 0.6139), (0.9985, 0.7427, 0.6139), (1.048, 0.8027, 0.6139), (1.108, 0.852, 0.6139), (1.176, 0.8885, 0.6139), (1.25, 0.9111, 0.6139), (1.328, 0.9187, 0.6139), (1.405, 0.9111, 0.6139), (1.479, 0.8885, 0.6139), (1.548, 0.852, 0.6139), (1.608, 0.8027, 0.6139), (1.657, 0.7427, 0.6139), (1.694, 0.6742, 0.6139), (1.716, 0.6, 0.6139), (1.724, 0.5227, 0.6139), (1.716, 0.4455, 0.6139), (1.694, 0.3712, 0.6139), (1.657, 0.3027, 0.6139), (1.608, 0.2427, 0.6139), (1.548, 0.1935, 0.6139), (1.479, 0.1569, 0.6139), (1.405, 0.1343, 0.6139), (1.328, 0.1267, 0.6139), (1.25, 0.1343, 0.6139), (1.176, 0.1569, 0.6139), (1.108, 0.1935, 0.6139), (1.048, 0.2427, 0.5539), (0.9985, 0.3027, 0.5539), (0.9619, 0.3712, 0.5539), (0.9393, 0.4455, 0.5539), (0.9317, 0.5227, 0.5539), (0.9393, 0.6, 0.5539), (0.9619, 0.6742, 0.5539), (0.9985, 0.7427, 0.5539), (1.048, 0.8027, 0.5539), (1.108, 0.852, 0.5539), (1.176, 0.8885, 0.5539), (1.25, 0.9111, 0.5539), (1.328, 0.9187, 0.5539), (1.405, 0.9111, 0.5539), (1.479, 0.8885, 0.5539), (1.548, 0.852, 0.5539), (1.608, 0.8027, 0.5539), (1.657, 0.7427, 0.5539), (1.694, 0.6742, 0.5539), (1.716, 0.6, 0.5539), (1.724, 0.5227, 0.5539), (1.716, 0.4455, 0.5539), (1.694, 0.3712, 0.5539), (1.657, 0.3027, 0.5539), (1.608, 0.2427, 0.5539), (1.548, 0.1935, 0.5539), (1.479, 0.1569, 0.5539), (1.405, 0.1343, 0.5539), (1.328, 0.1267, 0.5539), (1.25, 0.1343, 0.5539), (1.176, 0.1569, 0.5539), (1.108, 0.1935, 0.5539), (1.328, 0.5227, 0.6139), (1.328, 0.5227, 0.5539)], [], [(64, 0, 1), (65, 33, 32), (64, 1, 2), (65, 34, 33), (64, 2, 3), (65, 35, 34), (64, 3, 4), (65, 36, 35), (64, 4, 5), (65, 37, 36), (64, 5, 6), (65, 38, 37), (64, 6, 7), (65, 39, 38), (64, 7, 8), (65, 40, 39), (64, 8, 9), (65, 41, 40), (64, 9, 10), (65, 42, 41), (64, 10, 11), (65, 43, 42), (64, 11, 12), (65, 44, 43), (64, 12, 13), (65, 45, 44), (64, 13, 14), (65, 46, 45), (64, 14, 15), (65, 47, 46), (64, 15, 16), (65, 48, 47), (64, 16, 17), (65, 49, 48), (64, 17, 18), (65, 50, 49), (64, 18, 19), (65, 51, 50), (64, 19, 20), (65, 52, 51), (64, 20, 21), (65, 53, 52), (64, 21, 22), (65, 54, 53), (64, 22, 23), (65, 55, 54), (64, 23, 24), (65, 56, 55), (64, 24, 25), (65, 57, 56), (64, 25, 26), (65, 58, 57), (64, 26, 27), (65, 59, 58), (64, 27, 28), (65, 60, 59), (64, 28, 29), (65, 61, 60), (64, 29, 30), (65, 62, 61), (64, 30, 31), (65, 63, 62), (31, 0, 64), (65, 32, 63), (0, 32, 33, 1), (1, 33, 34, 2), (2, 34, 35, 3), (3, 35, 36, 4), (4, 36, 37, 5), (5, 37, 38, 6), (6, 38, 39, 7), (7, 39, 40, 8), (8, 40, 41, 9), (9, 41, 42, 10), (10, 42, 43, 11), (11, 43, 44, 12), (12, 44, 45, 13), (13, 45, 46, 14), (14, 46, 47, 15), (15, 47, 48, 16), (16, 48, 49, 17), (17, 49, 50, 18), (18, 50, 51, 19), (19, 51, 52, 20), (20, 52, 53, 21), (21, 53, 54, 22), (22, 54, 55, 23), (23, 55, 56, 24), (24, 56, 57, 25), (25, 57, 58, 26), (26, 58, 59, 27), (27, 59, 60, 28), (28, 60, 61, 29), (29, 61, 62, 30), (30, 62, 63, 31), (32, 0, 31, 63)])
me_cylinder_011.materials.append(mat_wheel)
me_cylinder_011.use_remesh_preserve_volume = False
me_cylinder_011.use_remesh_preserve_attributes = False
me_cylinder_011.use_mirror_vertex_groups = False
me_cylinder_011.update()
me_cylinder_010 = bpy.data.meshes.new('Cylinder.010')
me_cylinder_010.from_pydata([(1.048, 0.2463, -0.5192), (0.9985, 0.3063, -0.5192), (0.9619, 0.3747, -0.5192), (0.9393, 0.449, -0.5192), (0.9317, 0.5263, -0.5192), (0.9393, 0.6035, -0.5192), (0.9619, 0.6778, -0.5192), (0.9985, 0.7462, -0.5192), (1.048, 0.8063, -0.5192), (1.108, 0.8555, -0.5192), (1.176, 0.8921, -0.5192), (1.25, 0.9146, -0.5192), (1.328, 0.9222, -0.5192), (1.405, 0.9146, -0.5192), (1.479, 0.8921, -0.5192), (1.548, 0.8555, -0.5192), (1.608, 0.8063, -0.5192), (1.657, 0.7462, -0.5192), (1.694, 0.6778, -0.5192), (1.716, 0.6035, -0.5192), (1.724, 0.5263, -0.5192), (1.716, 0.449, -0.5192), (1.694, 0.3747, -0.5192), (1.657, 0.3063, -0.5192), (1.608, 0.2463, -0.5192), (1.548, 0.197, -0.5192), (1.479, 0.1604, -0.5192), (1.405, 0.1379, -0.5192), (1.328, 0.1303, -0.5192), (1.25, 0.1379, -0.5192), (1.176, 0.1604, -0.5192), (1.108, 0.197, -0.5192), (1.048, 0.2463, -0.5792), (0.9985, 0.3063, -0.5792), (0.9619, 0.3747, -0.5792), (0.9393, 0.449, -0.5792), (0.9317, 0.5263, -0.5792), (0.9393, 0.6035, -0.5792), (0.9619, 0.6778, -0.5792), (0.9985, 0.7462, -0.5792), (1.048, 0.8063, -0.5792), (1.108, 0.8555, -0.5792), (1.176, 0.8921, -0.5792), (1.25, 0.9146, -0.5792), (1.328, 0.9222, -0.5792), (1.405, 0.9146, -0.5792), (1.479, 0.8921, -0.5792), (1.548, 0.8555, -0.5792), (1.608, 0.8063, -0.5792), (1.657, 0.7462, -0.5792), (1.694, 0.6778, -0.5792), (1.716, 0.6035, -0.5792), (1.724, 0.5263, -0.5792), (1.716, 0.449, -0.5792), (1.694, 0.3747, -0.5792), (1.657, 0.3063, -0.5792), (1.608, 0.2463, -0.5792), (1.548, 0.197, -0.5792), (1.479, 0.1604, -0.5792), (1.405, 0.1379, -0.5792), (1.328, 0.1303, -0.5792), (1.25, 0.1379, -0.5792), (1.176, 0.1604, -0.5792), (1.108, 0.197, -0.5792), (1.328, 0.5263, -0.5192), (1.328, 0.5263, -0.5792)], [], [(64, 0, 1), (65, 33, 32), (64, 1, 2), (65, 34, 33), (64, 2, 3), (65, 35, 34), (64, 3, 4), (65, 36, 35), (64, 4, 5), (65, 37, 36), (64, 5, 6), (65, 38, 37), (64, 6, 7), (65, 39, 38), (64, 7, 8), (65, 40, 39), (64, 8, 9), (65, 41, 40), (64, 9, 10), (65, 42, 41), (64, 10, 11), (65, 43, 42), (64, 11, 12), (65, 44, 43), (64, 12, 13), (65, 45, 44), (64, 13, 14), (65, 46, 45), (64, 14, 15), (65, 47, 46), (64, 15, 16), (65, 48, 47), (64, 16, 17), (65, 49, 48), (64, 17, 18), (65, 50, 49), (64, 18, 19), (65, 51, 50), (64, 19, 20), (65, 52, 51), (64, 20, 21), (65, 53, 52), (64, 21, 22), (65, 54, 53), (64, 22, 23), (65, 55, 54), (64, 23, 24), (65, 56, 55), (64, 24, 25), (65, 57, 56), (64, 25, 26), (65, 58, 57), (64, 26, 27), (65, 59, 58), (64, 27, 28), (65, 60, 59), (64, 28, 29), (65, 61, 60), (64, 29, 30), (65, 62, 61), (64, 30, 31), (65, 63, 62), (31, 0, 64), (65, 32, 63), (0, 32, 33, 1), (1, 33, 34, 2), (2, 34, 35, 3), (3, 35, 36, 4), (4, 36, 37, 5), (5, 37, 38, 6), (6, 38, 39, 7), (7, 39, 40, 8), (8, 40, 41, 9), (9, 41, 42, 10), (10, 42, 43, 11), (11, 43, 44, 12), (12, 44, 45, 13), (13, 45, 46, 14), (14, 46, 47, 15), (15, 47, 48, 16), (16, 48, 49, 17), (17, 49, 50, 18), (18, 50, 51, 19), (19, 51, 52, 20), (20, 52, 53, 21), (21, 53, 54, 22), (22, 54, 55, 23), (23, 55, 56, 24), (24, 56, 57, 25), (25, 57, 58, 26), (26, 58, 59, 27), (27, 59, 60, 28), (28, 60, 61, 29), (29, 61, 62, 30), (30, 62, 63, 31), (32, 0, 31, 63)])
me_cylinder_010.materials.append(mat_wheel)
me_cylinder_010.use_remesh_preserve_volume = False
me_cylinder_010.use_remesh_preserve_attributes = False
me_cylinder_010.use_mirror_vertex_groups = False
me_cylinder_010.update()
me_cylinder_009 = bpy.data.meshes.new('Cylinder.009')
me_cylinder_009.from_pydata([(2.348, 0.2463, -0.5192), (2.298, 0.3063, -0.5192), (2.262, 0.3747, -0.5192), (2.239, 0.449, -0.5192), (2.232, 0.5263, -0.5192), (2.239, 0.6035, -0.5192), (2.262, 0.6778, -0.5192), (2.298, 0.7462, -0.5192), (2.348, 0.8063, -0.5192), (2.408, 0.8555, -0.5192), (2.476, 0.8921, -0.5192), (2.55, 0.9146, -0.5192), (2.628, 0.9222, -0.5192), (2.705, 0.9146, -0.5192), (2.779, 0.8921, -0.5192), (2.848, 0.8555, -0.5192), (2.908, 0.8063, -0.5192), (2.957, 0.7462, -0.5192), (2.994, 0.6778, -0.5192), (3.016, 0.6035, -0.5192), (3.024, 0.5263, -0.5192), (3.016, 0.449, -0.5192), (2.994, 0.3747, -0.5192), (2.957, 0.3063, -0.5192), (2.908, 0.2463, -0.5192), (2.848, 0.197, -0.5192), (2.779, 0.1604, -0.5192), (2.705, 0.1379, -0.5192), (2.628, 0.1303, -0.5192), (2.55, 0.1379, -0.5192), (2.476, 0.1604, -0.5192), (2.408, 0.197, -0.5192), (2.348, 0.2463, -0.5792), (2.298, 0.3063, -0.5792), (2.262, 0.3747, -0.5792), (2.239, 0.449, -0.5792), (2.232, 0.5263, -0.5792), (2.239, 0.6035, -0.5792), (2.262, 0.6778, -0.5792), (2.298, 0.7462, -0.5792), (2.348, 0.8063, -0.5792), (2.408, 0.8555, -0.5792), (2.476, 0.8921, -0.5792), (2.55, 0.9146, -0.5792), (2.628, 0.9222, -0.5792), (2.705, 0.9146, -0.5792), (2.779, 0.8921, -0.5792), (2.848, 0.8555, -0.5792), (2.908, 0.8063, -0.5792), (2.957, 0.7462, -0.5792), (2.994, 0.6778, -0.5792), (3.016, 0.6035, -0.5792), (3.024, 0.5263, -0.5792), (3.016, 0.449, -0.5792), (2.994, 0.3747, -0.5792), (2.957, 0.3063, -0.5792), (2.908, 0.2463, -0.5792), (2.848, 0.197, -0.5792), (2.779, 0.1604, -0.5792), (2.705, 0.1379, -0.5792), (2.628, 0.1303, -0.5792), (2.55, 0.1379, -0.5792), (2.476, 0.1604, -0.5792), (2.408, 0.197, -0.5792), (2.628, 0.5263, -0.5192), (2.628, 0.5263, -0.5792)], [], [(64, 0, 1), (65, 33, 32), (64, 1, 2), (65, 34, 33), (64, 2, 3), (65, 35, 34), (64, 3, 4), (65, 36, 35), (64, 4, 5), (65, 37, 36), (64, 5, 6), (65, 38, 37), (64, 6, 7), (65, 39, 38), (64, 7, 8), (65, 40, 39), (64, 8, 9), (65, 41, 40), (64, 9, 10), (65, 42, 41), (64, 10, 11), (65, 43, 42), (64, 11, 12), (65, 44, 43), (64, 12, 13), (65, 45, 44), (64, 13, 14), (65, 46, 45), (64, 14, 15), (65, 47, 46), (64, 15, 16), (65, 48, 47), (64, 16, 17), (65, 49, 48), (64, 17, 18), (65, 50, 49), (64, 18, 19), (65, 51, 50), (64, 19, 20), (65, 52, 51), (64, 20, 21), (65, 53, 52), (64, 21, 22), (65, 54, 53), (64, 22, 23), (65, 55, 54), (64, 23, 24), (65, 56, 55), (64, 24, 25), (65, 57, 56), (64, 25, 26), (65, 58, 57), (64, 26, 27), (65, 59, 58), (64, 27, 28), (65, 60, 59), (64, 28, 29), (65, 61, 60), (64, 29, 30), (65, 62, 61), (64, 30, 31), (65, 63, 62), (31, 0, 64), (65, 32, 63), (0, 32, 33, 1), (1, 33, 34, 2), (2, 34, 35, 3), (3, 35, 36, 4), (4, 36, 37, 5), (5, 37, 38, 6), (6, 38, 39, 7), (7, 39, 40, 8), (8, 40, 41, 9), (9, 41, 42, 10), (10, 42, 43, 11), (11, 43, 44, 12), (12, 44, 45, 13), (13, 45, 46, 14), (14, 46, 47, 15), (15, 47, 48, 16), (16, 48, 49, 17), (17, 49, 50, 18), (18, 50, 51, 19), (19, 51, 52, 20), (20, 52, 53, 21), (21, 53, 54, 22), (22, 54, 55, 23), (23, 55, 56, 24), (24, 56, 57, 25), (25, 57, 58, 26), (26, 58, 59, 27), (27, 59, 60, 28), (28, 60, 61, 29), (29, 61, 62, 30), (30, 62, 63, 31), (32, 0, 31, 63)])
me_cylinder_009.materials.append(mat_wheel)
me_cylinder_009.use_remesh_preserve_volume = False
me_cylinder_009.use_remesh_preserve_attributes = False
me_cylinder_009.use_mirror_vertex_groups = False
me_cylinder_009.update()
me_cylinder_008 = bpy.data.meshes.new('Cylinder.008')
me_cylinder_008.from_pydata([(13.14, 4.856, -6.082), (13.09, 4.916, -6.082), (13.05, 4.984, -6.082), (13.03, 5.058, -6.082), (13.02, 5.136, -6.082), (13.03, 5.213, -6.082), (13.05, 5.287, -6.082), (13.09, 5.356, -6.082), (13.14, 5.416, -6.082), (13.2, 5.465, -6.082), (13.27, 5.501, -6.082), (13.34, 5.524, -6.082), (13.42, 5.532, -6.082), (13.49, 5.524, -6.082), (13.57, 5.501, -6.082), (13.64, 5.465, -6.082), (13.7, 5.416, -6.082), (13.75, 5.356, -6.082), (13.78, 5.287, -6.082), (13.81, 5.213, -6.082), (13.81, 5.136, -6.082), (13.81, 5.058, -6.082), (13.78, 4.984, -6.082), (13.75, 4.916, -6.082), (13.7, 4.856, -6.082), (13.64, 4.806, -6.082), (13.57, 4.77, -6.082), (13.49, 4.747, -6.082), (13.42, 4.74, -6.082), (13.34, 4.747, -6.082), (13.27, 4.77, -6.082), (13.2, 4.806, -6.082), (13.14, 4.856, 6.458), (13.09, 4.916, 6.458), (13.05, 4.984, 6.458), (13.03, 5.058, 6.458), (13.02, 5.136, 6.458), (13.03, 5.213, 6.458), (13.05, 5.287, 6.458), (13.09, 5.356, 6.458), (13.14, 5.416, 6.458), (13.2, 5.465, 6.458), (13.27, 5.501, 6.458), (13.34, 5.524, 6.458), (13.42, 5.532, 6.458), (13.49, 5.524, 6.458), (13.57, 5.501, 6.458), (13.64, 5.465, 6.458), (13.7, 5.416, 6.458), (13.75, 5.356, 6.458), (13.78, 5.287, 6.458), (13.81, 5.213, 6.458), (13.81, 5.136, 6.458), (13.81, 5.058, 6.458), (13.78, 4.984, 6.458), (13.75, 4.916, 6.458), (13.7, 4.856, 6.458), (13.64, 4.806, 6.458), (13.57, 4.77, 6.458), (13.49, 4.747, 6.458), (13.42, 4.74, 6.458), (13.34, 4.747, 6.458), (13.27, 4.77, 6.458), (13.2, 4.806, 6.458), (13.42, 5.136, -6.082), (13.42, 5.136, 6.458)], [], [(64, 0, 1), (65, 33, 32), (64, 1, 2), (65, 34, 33), (64, 2, 3), (65, 35, 34), (64, 3, 4), (65, 36, 35), (64, 4, 5), (65, 37, 36), (64, 5, 6), (65, 38, 37), (64, 6, 7), (65, 39, 38), (64, 7, 8), (65, 40, 39), (64, 8, 9), (65, 41, 40), (64, 9, 10), (65, 42, 41), (64, 10, 11), (65, 43, 42), (64, 11, 12), (65, 44, 43), (64, 12, 13), (65, 45, 44), (64, 13, 14), (65, 46, 45), (64, 14, 15), (65, 47, 46), (64, 15, 16), (65, 48, 47), (64, 16, 17), (65, 49, 48), (64, 17, 18), (65, 50, 49), (64, 18, 19), (65, 51, 50), (64, 19, 20), (65, 52, 51), (64, 20, 21), (65, 53, 52), (64, 21, 22), (65, 54, 53), (64, 22, 23), (65, 55, 54), (64, 23, 24), (65, 56, 55), (64, 24, 25), (65, 57, 56), (64, 25, 26), (65, 58, 57), (64, 26, 27), (65, 59, 58), (64, 27, 28), (65, 60, 59), (64, 28, 29), (65, 61, 60), (64, 29, 30), (65, 62, 61), (64, 30, 31), (65, 63, 62), (31, 0, 64), (65, 32, 63), (0, 32, 33, 1), (1, 33, 34, 2), (2, 34, 35, 3), (3, 35, 36, 4), (4, 36, 37, 5), (5, 37, 38, 6), (6, 38, 39, 7), (7, 39, 40, 8), (8, 40, 41, 9), (9, 41, 42, 10), (10, 42, 43, 11), (11, 43, 44, 12), (12, 44, 45, 13), (13, 45, 46, 14), (14, 46, 47, 15), (15, 47, 48, 16), (16, 48, 49, 17), (17, 49, 50, 18), (18, 50, 51, 19), (19, 51, 52, 20), (20, 52, 53, 21), (21, 53, 54, 22), (22, 54, 55, 23), (23, 55, 56, 24), (24, 56, 57, 25), (25, 57, 58, 26), (26, 58, 59, 27), (27, 59, 60, 28), (28, 60, 61, 29), (29, 61, 62, 30), (30, 62, 63, 31), (32, 0, 31, 63)])
me_cylinder_008.materials.append(mat_underframe)
me_cylinder_008.use_remesh_preserve_volume = False
me_cylinder_008.use_remesh_preserve_attributes = False
me_cylinder_008.use_mirror_vertex_groups = False
me_cylinder_008.update()
me_cylinder_007 = bpy.data.meshes.new('Cylinder.007')
me_cylinder_007.from_pydata([(25.84, 4.956, -6.082), (25.79, 5.016, -6.082), (25.75, 5.084, -6.082), (25.73, 5.158, -6.082), (25.72, 5.236, -6.082), (25.73, 5.313, -6.082), (25.75, 5.387, -6.082), (25.79, 5.456, -6.082), (25.84, 5.516, -6.082), (25.9, 5.565, -6.082), (25.97, 5.601, -6.082), (26.04, 5.624, -6.082), (26.12, 5.632, -6.082), (26.19, 5.624, -6.082), (26.27, 5.601, -6.082), (26.34, 5.565, -6.082), (26.4, 5.516, -6.082), (26.45, 5.456, -6.082), (26.48, 5.387, -6.082), (26.51, 5.313, -6.082), (26.51, 5.236, -6.082), (26.51, 5.158, -6.082), (26.48, 5.084, -6.082), (26.45, 5.016, -6.082), (26.4, 4.956, -6.082), (26.34, 4.906, -6.082), (26.27, 4.87, -6.082), (26.19, 4.847, -6.082), (26.12, 4.84, -6.082), (26.04, 4.847, -6.082), (25.97, 4.87, -6.082), (25.9, 4.906, -6.082), (25.84, 4.956, 6.458), (25.79, 5.016, 6.458), (25.75, 5.084, 6.458), (25.73, 5.158, 6.458), (25.72, 5.236, 6.458), (25.73, 5.313, 6.458), (25.75, 5.387, 6.458), (25.79, 5.456, 6.458), (25.84, 5.516, 6.458), (25.9, 5.565, 6.458), (25.97, 5.601, 6.458), (26.04, 5.624, 6.458), (26.12, 5.632, 6.458), (26.19, 5.624, 6.458), (26.27, 5.601, 6.458), (26.34, 5.565, 6.458), (26.4, 5.516, 6.458), (26.45, 5.456, 6.458), (26.48, 5.387, 6.458), (26.51, 5.313, 6.458), (26.51, 5.236, 6.458), (26.51, 5.158, 6.458), (26.48, 5.084, 6.458), (26.45, 5.016, 6.458), (26.4, 4.956, 6.458), (26.34, 4.906, 6.458), (26.27, 4.87, 6.458), (26.19, 4.847, 6.458), (26.12, 4.84, 6.458), (26.04, 4.847, 6.458), (25.97, 4.87, 6.458), (25.9, 4.906, 6.458), (26.12, 5.236, -6.082), (26.12, 5.236, 6.458)], [], [(64, 0, 1), (65, 33, 32), (64, 1, 2), (65, 34, 33), (64, 2, 3), (65, 35, 34), (64, 3, 4), (65, 36, 35), (64, 4, 5), (65, 37, 36), (64, 5, 6), (65, 38, 37), (64, 6, 7), (65, 39, 38), (64, 7, 8), (65, 40, 39), (64, 8, 9), (65, 41, 40), (64, 9, 10), (65, 42, 41), (64, 10, 11), (65, 43, 42), (64, 11, 12), (65, 44, 43), (64, 12, 13), (65, 45, 44), (64, 13, 14), (65, 46, 45), (64, 14, 15), (65, 47, 46), (64, 15, 16), (65, 48, 47), (64, 16, 17), (65, 49, 48), (64, 17, 18), (65, 50, 49), (64, 18, 19), (65, 51, 50), (64, 19, 20), (65, 52, 51), (64, 20, 21), (65, 53, 52), (64, 21, 22), (65, 54, 53), (64, 22, 23), (65, 55, 54), (64, 23, 24), (65, 56, 55), (64, 24, 25), (65, 57, 56), (64, 25, 26), (65, 58, 57), (64, 26, 27), (65, 59, 58), (64, 27, 28), (65, 60, 59), (64, 28, 29), (65, 61, 60), (64, 29, 30), (65, 62, 61), (64, 30, 31), (65, 63, 62), (31, 0, 64), (65, 32, 63), (0, 32, 33, 1), (1, 33, 34, 2), (2, 34, 35, 3), (3, 35, 36, 4), (4, 36, 37, 5), (5, 37, 38, 6), (6, 38, 39, 7), (7, 39, 40, 8), (8, 40, 41, 9), (9, 41, 42, 10), (10, 42, 43, 11), (11, 43, 44, 12), (12, 44, 45, 13), (13, 45, 46, 14), (14, 46, 47, 15), (15, 47, 48, 16), (16, 48, 49, 17), (17, 49, 50, 18), (18, 50, 51, 19), (19, 51, 52, 20), (20, 52, 53, 21), (21, 53, 54, 22), (22, 54, 55, 23), (23, 55, 56, 24), (24, 56, 57, 25), (25, 57, 58, 26), (26, 58, 59, 27), (27, 59, 60, 28), (28, 60, 61, 29), (29, 61, 62, 30), (30, 62, 63, 31), (32, 0, 31, 63)])
me_cylinder_007.materials.append(mat_underframe)
me_cylinder_007.use_remesh_preserve_volume = False
me_cylinder_007.use_remesh_preserve_attributes = False
me_cylinder_007.use_mirror_vertex_groups = False
me_cylinder_007.update()
me_cube_044 = bpy.data.meshes.new('Cube.044')
me_cube_044.from_pydata([(0.4233, 0.6522, -2.84), (0.4233, 0.3522, -2.84), (-0.3767, 0.3522, -2.84), (-0.3767, 0.6522, -2.84), (0.4233, 0.6522, -1.14), (0.4233, 0.3522, -1.14), (-0.3767, 0.3522, -1.14), (-0.3767, 0.6522, -1.14)], [], [(0, 1, 2, 3), (4, 7, 6, 5), (0, 4, 5, 1), (1, 5, 6, 2), (2, 6, 7, 3), (4, 0, 3, 7)])
me_cube_044.materials.append(mat_wheel)
me_cube_044.use_remesh_preserve_volume = False
me_cube_044.use_remesh_preserve_attributes = False
me_cube_044.use_mirror_vertex_groups = False
me_cube_044.update()
me_tube_001 = bpy.data.meshes.new('Tube.001')
me_tube_001.from_pydata([(0.2007, 2.158, 0.6337), (0.2288, 2.123, 0.6337), (0.2496, 2.084, 0.6337), (0.2625, 2.042, 0.6337), (0.2668, 1.998, 0.6337), (0.2625, 1.954, 0.6337), (0.2496, 1.912, 0.6337), (0.2288, 1.873, 0.6337), (0.2007, 1.839, 0.6337), (0.1665, 1.81, 0.6337), (0.1275, 1.79, 0.6337), (0.08522, 1.777, 0.6337), (0.04121, 1.772, 0.6337), (-0.002805, 1.777, 0.6337), (-0.04513, 1.79, 0.6337), (-0.08413, 1.81, 0.6337), (-0.1183, 1.839, 0.6337), (-0.1464, 1.873, 0.6337), (-0.1672, 1.912, 0.6337), (-0.1801, 1.954, 0.6337), (-0.1844, 1.998, 0.6337), (-0.1801, 2.042, 0.6337), (-0.1672, 2.084, 0.6337), (-0.1464, 2.123, 0.6337), (-0.1183, 2.158, 0.6337), (-0.08413, 2.186, 0.6337), (-0.04513, 2.206, 0.6337), (-0.002805, 2.219, 0.6337), (0.04121, 2.224, 0.6337), (0.08522, 2.219, 0.6337), (0.1275, 2.206, 0.6337), (0.1665, 2.186, 0.6337), (0.2007, 2.158, 0.9528), (0.2288, 2.123, 0.9528), (0.2496, 2.084, 0.9528), (0.2625, 2.042, 0.9528), (0.2668, 1.998, 0.9528), (0.2625, 1.954, 0.9528), (0.2496, 1.912, 0.9528), (0.2288, 1.873, 0.9528), (0.2007, 1.839, 0.9528), (0.1665, 1.81, 0.9528), (0.1275, 1.79, 0.9528), (0.08522, 1.777, 0.9528), (0.04121, 1.772, 0.9528), (-0.002805, 1.777, 0.9528), (-0.04513, 1.79, 0.9528), (-0.08413, 1.81, 0.9528), (-0.1183, 1.839, 0.9528), (-0.1464, 1.873, 0.9528), (-0.1672, 1.912, 0.9528), (-0.1801, 1.954, 0.9528), (-0.1844, 1.998, 0.9528), (-0.1801, 2.042, 0.9528), (-0.1672, 2.084, 0.9528), (-0.1464, 2.123, 0.9528), (-0.1183, 2.158, 0.9528), (-0.08413, 2.186, 0.9528), (-0.04513, 2.206, 0.9528), (-0.002807, 2.219, 0.9528), (0.0412, 2.224, 0.9528), (0.08522, 2.219, 0.9528), (0.1275, 2.206, 0.9528), (0.1665, 2.186, 0.9528)], [], [(0, 32, 33, 1), (1, 33, 34, 2), (2, 34, 35, 3), (3, 35, 36, 4), (4, 36, 37, 5), (5, 37, 38, 6), (6, 38, 39, 7), (7, 39, 40, 8), (8, 40, 41, 9), (9, 41, 42, 10), (10, 42, 43, 11), (11, 43, 44, 12), (12, 44, 45, 13), (13, 45, 46, 14), (14, 46, 47, 15), (15, 47, 48, 16), (16, 48, 49, 17), (17, 49, 50, 18), (18, 50, 51, 19), (19, 51, 52, 20), (20, 52, 53, 21), (21, 53, 54, 22), (22, 54, 55, 23), (23, 55, 56, 24), (24, 56, 57, 25), (25, 57, 58, 26), (26, 58, 59, 27), (27, 59, 60, 28), (28, 60, 61, 29), (29, 61, 62, 30), (30, 62, 63, 31), (32, 0, 31, 63)])
me_tube_001.materials.append(mat_underframe)
me_tube_001.use_remesh_preserve_volume = False
me_tube_001.use_remesh_preserve_attributes = False
me_tube_001.use_mirror_vertex_groups = False
me_tube_001.update()
me_cylinder_006 = bpy.data.meshes.new('Cylinder.006')
me_cylinder_006.from_pydata([(-34.16, 4.956, -6.082), (-34.21, 5.016, -6.082), (-34.25, 5.084, -6.082), (-34.27, 5.158, -6.082), (-34.28, 5.236, -6.082), (-34.27, 5.313, -6.082), (-34.25, 5.387, -6.082), (-34.21, 5.456, -6.082), (-34.16, 5.516, -6.082), (-34.1, 5.565, -6.082), (-34.03, 5.601, -6.082), (-33.96, 5.624, -6.082), (-33.88, 5.632, -6.082), (-33.81, 5.624, -6.082), (-33.73, 5.601, -6.082), (-33.66, 5.565, -6.082), (-33.6, 5.516, -6.082), (-33.55, 5.456, -6.082), (-33.52, 5.387, -6.082), (-33.49, 5.313, -6.082), (-33.49, 5.236, -6.082), (-33.49, 5.158, -6.082), (-33.52, 5.084, -6.082), (-33.55, 5.016, -6.082), (-33.6, 4.956, -6.082), (-33.66, 4.906, -6.082), (-33.73, 4.87, -6.082), (-33.81, 4.847, -6.082), (-33.88, 4.84, -6.082), (-33.96, 4.847, -6.082), (-34.03, 4.87, -6.082), (-34.1, 4.906, -6.082), (-34.16, 4.956, 6.458), (-34.21, 5.016, 6.458), (-34.25, 5.084, 6.458), (-34.27, 5.158, 6.458), (-34.28, 5.236, 6.458), (-34.27, 5.313, 6.458), (-34.25, 5.387, 6.458), (-34.21, 5.456, 6.458), (-34.16, 5.516, 6.458), (-34.1, 5.565, 6.458), (-34.03, 5.601, 6.458), (-33.96, 5.624, 6.458), (-33.88, 5.632, 6.458), (-33.81, 5.624, 6.458), (-33.73, 5.601, 6.458), (-33.66, 5.565, 6.458), (-33.6, 5.516, 6.458), (-33.55, 5.456, 6.458), (-33.52, 5.387, 6.458), (-33.49, 5.313, 6.458), (-33.49, 5.236, 6.458), (-33.49, 5.158, 6.458), (-33.52, 5.084, 6.458), (-33.55, 5.016, 6.458), (-33.6, 4.956, 6.458), (-33.66, 4.906, 6.458), (-33.73, 4.87, 6.458), (-33.81, 4.847, 6.458), (-33.88, 4.84, 6.458), (-33.96, 4.847, 6.458), (-34.03, 4.87, 6.458), (-34.1, 4.906, 6.458), (-33.88, 5.236, -6.082), (-33.88, 5.236, 6.458)], [], [(64, 0, 1), (65, 33, 32), (64, 1, 2), (65, 34, 33), (64, 2, 3), (65, 35, 34), (64, 3, 4), (65, 36, 35), (64, 4, 5), (65, 37, 36), (64, 5, 6), (65, 38, 37), (64, 6, 7), (65, 39, 38), (64, 7, 8), (65, 40, 39), (64, 8, 9), (65, 41, 40), (64, 9, 10), (65, 42, 41), (64, 10, 11), (65, 43, 42), (64, 11, 12), (65, 44, 43), (64, 12, 13), (65, 45, 44), (64, 13, 14), (65, 46, 45), (64, 14, 15), (65, 47, 46), (64, 15, 16), (65, 48, 47), (64, 16, 17), (65, 49, 48), (64, 17, 18), (65, 50, 49), (64, 18, 19), (65, 51, 50), (64, 19, 20), (65, 52, 51), (64, 20, 21), (65, 53, 52), (64, 21, 22), (65, 54, 53), (64, 22, 23), (65, 55, 54), (64, 23, 24), (65, 56, 55), (64, 24, 25), (65, 57, 56), (64, 25, 26), (65, 58, 57), (64, 26, 27), (65, 59, 58), (64, 27, 28), (65, 60, 59), (64, 28, 29), (65, 61, 60), (64, 29, 30), (65, 62, 61), (64, 30, 31), (65, 63, 62), (31, 0, 64), (65, 32, 63), (0, 32, 33, 1), (1, 33, 34, 2), (2, 34, 35, 3), (3, 35, 36, 4), (4, 36, 37, 5), (5, 37, 38, 6), (6, 38, 39, 7), (7, 39, 40, 8), (8, 40, 41, 9), (9, 41, 42, 10), (10, 42, 43, 11), (11, 43, 44, 12), (12, 44, 45, 13), (13, 45, 46, 14), (14, 46, 47, 15), (15, 47, 48, 16), (16, 48, 49, 17), (17, 49, 50, 18), (18, 50, 51, 19), (19, 51, 52, 20), (20, 52, 53, 21), (21, 53, 54, 22), (22, 54, 55, 23), (23, 55, 56, 24), (24, 56, 57, 25), (25, 57, 58, 26), (26, 58, 59, 27), (27, 59, 60, 28), (28, 60, 61, 29), (29, 61, 62, 30), (30, 62, 63, 31), (32, 0, 31, 63)])
me_cylinder_006.materials.append(mat_underframe)
me_cylinder_006.use_remesh_preserve_volume = False
me_cylinder_006.use_remesh_preserve_attributes = False
me_cylinder_006.use_mirror_vertex_groups = False
me_cylinder_006.update()
me_cylinder_003 = bpy.data.meshes.new('Cylinder.003')
me_cylinder_003.from_pydata([(-3.652, 0.2463, -0.5192), (-3.702, 0.3063, -0.5192), (-3.738, 0.3747, -0.5192), (-3.761, 0.449, -0.5192), (-3.768, 0.5263, -0.5192), (-3.761, 0.6035, -0.5192), (-3.738, 0.6778, -0.5192), (-3.702, 0.7462, -0.5192), (-3.652, 0.8063, -0.5192), (-3.592, 0.8555, -0.5192), (-3.524, 0.8921, -0.5192), (-3.45, 0.9146, -0.5192), (-3.372, 0.9222, -0.5192), (-3.295, 0.9146, -0.5192), (-3.221, 0.8921, -0.5192), (-3.152, 0.8555, -0.5192), (-3.092, 0.8063, -0.5192), (-3.043, 0.7462, -0.5192), (-3.006, 0.6778, -0.5192), (-2.984, 0.6035, -0.5192), (-2.976, 0.5263, -0.5192), (-2.984, 0.449, -0.5192), (-3.006, 0.3747, -0.5192), (-3.043, 0.3063, -0.5192), (-3.092, 0.2463, -0.5192), (-3.152, 0.197, -0.5192), (-3.221, 0.1604, -0.5192), (-3.295, 0.1379, -0.5192), (-3.372, 0.1303, -0.5192), (-3.45, 0.1379, -0.5192), (-3.524, 0.1604, -0.5192), (-3.592, 0.197, -0.5192), (-3.652, 0.2463, -0.5792), (-3.702, 0.3063, -0.5792), (-3.738, 0.3747, -0.5792), (-3.761, 0.449, -0.5792), (-3.768, 0.5263, -0.5792), (-3.761, 0.6035, -0.5792), (-3.738, 0.6778, -0.5792), (-3.702, 0.7462, -0.5792), (-3.652, 0.8063, -0.5792), (-3.592, 0.8555, -0.5792), (-3.524, 0.8921, -0.5792), (-3.45, 0.9146, -0.5792), (-3.372, 0.9222, -0.5792), (-3.295, 0.9146, -0.5792), (-3.221, 0.8921, -0.5792), (-3.152, 0.8555, -0.5792), (-3.092, 0.8063, -0.5792), (-3.043, 0.7462, -0.5792), (-3.006, 0.6778, -0.5792), (-2.984, 0.6035, -0.5792), (-2.976, 0.5263, -0.5792), (-2.984, 0.449, -0.5792), (-3.006, 0.3747, -0.5792), (-3.043, 0.3063, -0.5792), (-3.092, 0.2463, -0.5792), (-3.152, 0.197, -0.5792), (-3.221, 0.1604, -0.5792), (-3.295, 0.1379, -0.5792), (-3.372, 0.1303, -0.5792), (-3.45, 0.1379, -0.5792), (-3.524, 0.1604, -0.5792), (-3.592, 0.197, -0.5792), (-3.372, 0.5263, -0.5192), (-3.372, 0.5263, -0.5792)], [], [(64, 0, 1), (65, 33, 32), (64, 1, 2), (65, 34, 33), (64, 2, 3), (65, 35, 34), (64, 3, 4), (65, 36, 35), (64, 4, 5), (65, 37, 36), (64, 5, 6), (65, 38, 37), (64, 6, 7), (65, 39, 38), (64, 7, 8), (65, 40, 39), (64, 8, 9), (65, 41, 40), (64, 9, 10), (65, 42, 41), (64, 10, 11), (65, 43, 42), (64, 11, 12), (65, 44, 43), (64, 12, 13), (65, 45, 44), (64, 13, 14), (65, 46, 45), (64, 14, 15), (65, 47, 46), (64, 15, 16), (65, 48, 47), (64, 16, 17), (65, 49, 48), (64, 17, 18), (65, 50, 49), (64, 18, 19), (65, 51, 50), (64, 19, 20), (65, 52, 51), (64, 20, 21), (65, 53, 52), (64, 21, 22), (65, 54, 53), (64, 22, 23), (65, 55, 54), (64, 23, 24), (65, 56, 55), (64, 24, 25), (65, 57, 56), (64, 25, 26), (65, 58, 57), (64, 26, 27), (65, 59, 58), (64, 27, 28), (65, 60, 59), (64, 28, 29), (65, 61, 60), (64, 29, 30), (65, 62, 61), (64, 30, 31), (65, 63, 62), (31, 0, 64), (65, 32, 63), (0, 32, 33, 1), (1, 33, 34, 2), (2, 34, 35, 3), (3, 35, 36, 4), (4, 36, 37, 5), (5, 37, 38, 6), (6, 38, 39, 7), (7, 39, 40, 8), (8, 40, 41, 9), (9, 41, 42, 10), (10, 42, 43, 11), (11, 43, 44, 12), (12, 44, 45, 13), (13, 45, 46, 14), (14, 46, 47, 15), (15, 47, 48, 16), (16, 48, 49, 17), (17, 49, 50, 18), (18, 50, 51, 19), (19, 51, 52, 20), (20, 52, 53, 21), (21, 53, 54, 22), (22, 54, 55, 23), (23, 55, 56, 24), (24, 56, 57, 25), (25, 57, 58, 26), (26, 58, 59, 27), (27, 59, 60, 28), (28, 60, 61, 29), (29, 61, 62, 30), (30, 62, 63, 31), (32, 0, 31, 63)])
me_cylinder_003.materials.append(mat_wheel)
me_cylinder_003.use_remesh_preserve_volume = False
me_cylinder_003.use_remesh_preserve_attributes = False
me_cylinder_003.use_mirror_vertex_groups = False
me_cylinder_003.update()
me_cylinder = bpy.data.meshes.new('Cylinder')
me_cylinder.from_pydata([(-3.652, 0.2427, 0.6139), (-3.702, 0.3027, 0.6139), (-3.738, 0.3712, 0.6139), (-3.761, 0.4455, 0.6139), (-3.768, 0.5227, 0.6139), (-3.761, 0.6, 0.6139), (-3.738, 0.6742, 0.6139), (-3.702, 0.7427, 0.6139), (-3.652, 0.8027, 0.6139), (-3.592, 0.852, 0.6139), (-3.524, 0.8885, 0.6139), (-3.45, 0.9111, 0.6139), (-3.372, 0.9187, 0.6139), (-3.295, 0.9111, 0.6139), (-3.221, 0.8885, 0.6139), (-3.152, 0.852, 0.6139), (-3.092, 0.8027, 0.6139), (-3.043, 0.7427, 0.6139), (-3.006, 0.6742, 0.6139), (-2.984, 0.6, 0.6139), (-2.976, 0.5227, 0.6139), (-2.984, 0.4455, 0.6139), (-3.006, 0.3712, 0.6139), (-3.043, 0.3027, 0.6139), (-3.092, 0.2427, 0.6139), (-3.152, 0.1935, 0.6139), (-3.221, 0.1569, 0.6139), (-3.295, 0.1343, 0.6139), (-3.372, 0.1267, 0.6139), (-3.45, 0.1343, 0.6139), (-3.524, 0.1569, 0.6139), (-3.592, 0.1935, 0.6139), (-3.652, 0.2427, 0.5539), (-3.702, 0.3027, 0.5539), (-3.738, 0.3712, 0.5539), (-3.761, 0.4455, 0.5539), (-3.768, 0.5227, 0.5539), (-3.761, 0.6, 0.5539), (-3.738, 0.6742, 0.5539), (-3.702, 0.7427, 0.5539), (-3.652, 0.8027, 0.5539), (-3.592, 0.852, 0.5539), (-3.524, 0.8885, 0.5539), (-3.45, 0.9111, 0.5539), (-3.372, 0.9187, 0.5539), (-3.295, 0.9111, 0.5539), (-3.221, 0.8885, 0.5539), (-3.152, 0.852, 0.5539), (-3.092, 0.8027, 0.5539), (-3.043, 0.7427, 0.5539), (-3.006, 0.6742, 0.5539), (-2.984, 0.6, 0.5539), (-2.976, 0.5227, 0.5539), (-2.984, 0.4455, 0.5539), (-3.006, 0.3712, 0.5539), (-3.043, 0.3027, 0.5539), (-3.092, 0.2427, 0.5539), (-3.152, 0.1935, 0.5539), (-3.221, 0.1569, 0.5539), (-3.295, 0.1343, 0.5539), (-3.372, 0.1267, 0.5539), (-3.45, 0.1343, 0.5539), (-3.524, 0.1569, 0.5539), (-3.592, 0.1935, 0.5539), (-3.372, 0.5227, 0.6139), (-3.372, 0.5227, 0.5539)], [], [(64, 0, 1), (65, 33, 32), (64, 1, 2), (65, 34, 33), (64, 2, 3), (65, 35, 34), (64, 3, 4), (65, 36, 35), (64, 4, 5), (65, 37, 36), (64, 5, 6), (65, 38, 37), (64, 6, 7), (65, 39, 38), (64, 7, 8), (65, 40, 39), (64, 8, 9), (65, 41, 40), (64, 9, 10), (65, 42, 41), (64, 10, 11), (65, 43, 42), (64, 11, 12), (65, 44, 43), (64, 12, 13), (65, 45, 44), (64, 13, 14), (65, 46, 45), (64, 14, 15), (65, 47, 46), (64, 15, 16), (65, 48, 47), (64, 16, 17), (65, 49, 48), (64, 17, 18), (65, 50, 49), (64, 18, 19), (65, 51, 50), (64, 19, 20), (65, 52, 51), (64, 20, 21), (65, 53, 52), (64, 21, 22), (65, 54, 53), (64, 22, 23), (65, 55, 54), (64, 23, 24), (65, 56, 55), (64, 24, 25), (65, 57, 56), (64, 25, 26), (65, 58, 57), (64, 26, 27), (65, 59, 58), (64, 27, 28), (65, 60, 59), (64, 28, 29), (65, 61, 60), (64, 29, 30), (65, 62, 61), (64, 30, 31), (65, 63, 62), (31, 0, 64), (65, 32, 63), (0, 32, 33, 1), (1, 33, 34, 2), (2, 34, 35, 3), (3, 35, 36, 4), (4, 36, 37, 5), (5, 37, 38, 6), (6, 38, 39, 7), (7, 39, 40, 8), (8, 40, 41, 9), (9, 41, 42, 10), (10, 42, 43, 11), (11, 43, 44, 12), (12, 44, 45, 13), (13, 45, 46, 14), (14, 46, 47, 15), (15, 47, 48, 16), (16, 48, 49, 17), (17, 49, 50, 18), (18, 50, 51, 19), (19, 51, 52, 20), (20, 52, 53, 21), (21, 53, 54, 22), (22, 54, 55, 23), (23, 55, 56, 24), (24, 56, 57, 25), (25, 57, 58, 26), (26, 58, 59, 27), (27, 59, 60, 28), (28, 60, 61, 29), (29, 61, 62, 30), (30, 62, 63, 31), (32, 0, 31, 63)])
me_cylinder.materials.append(mat_wheel)
me_cylinder.use_remesh_preserve_volume = False
me_cylinder.use_remesh_preserve_attributes = False
me_cylinder.use_mirror_vertex_groups = False
me_cylinder.update()
me_sphere = bpy.data.meshes.new('Sphere')
me_sphere.from_pydata([(-1.333e-06, 1.25e-06, 31.62), (-22.88, 16.62, 14.14), (8.74, 26.9, 14.14), (28.28, 4.856e-07, 14.14), (-8.74, 26.9, -14.14), (22.88, 16.62, -14.14), (-28.28, -7.508e-07, -14.14), (1.432e-06, -1.515e-06, -31.62), (-13.45, 9.772, 26.9), (5.137, 15.81, 26.9), (-8.313, 25.58, 16.63), (-26.9, 5.941e-07, 16.63), (16.63, 1.043e-06, 26.9), (21.76, 15.81, 16.63), (-30.08, 9.772, -1.941e-06), (-18.59, 25.58, -2.13e-06), (4.973e-08, 31.62, -1.581e-06), (18.59, 25.58, -5.047e-07), (30.08, 9.772, 6.886e-07), (-21.76, 15.81, -16.63), (8.313, 25.58, -16.63), (26.9, -8.593e-07, -16.63), (-16.63, -1.308e-06, -26.9), (-5.137, 15.81, -26.9), (13.45, 9.772, -26.9), (-24.33, 17.68, -2.035e-06), (-20.73, 21.1, 7.071), (-21.46, 21.63, -2.082e-06), (-19.66, 23.34, 3.536), (-22.53, 19.39, 3.536), (-22.9, 19.65, -2.059e-06), (-20.02, 23.61, -2.106e-06), (-20.2, 22.22, 5.303), (-19.12, 24.46, 1.768), (-21.63, 20.25, 5.303), (-23.43, 18.53, 1.768), (-20.56, 22.49, 1.768), (-21.1, 21.37, 3.536), (-22.0, 20.51, 1.768), (-22.18, 20.64, -2.071e-06), (-20.74, 22.62, -2.094e-06), (-19.93, 22.78, 4.419), (-19.39, 23.9, 2.652), (-22.08, 19.82, 4.419), (-22.98, 18.96, 2.652), (-21.01, 22.06, 0.8839), (-20.11, 22.92, 2.652), (-21.82, 20.38, 3.536), (-20.38, 22.36, 3.536), (-21.73, 21.07, 0.8839), (-22.26, 19.95, 2.652), (-20.29, 23.05, 0.8839), (-19.57, 24.04, 0.8839), (-19.84, 23.48, 1.768), (-20.83, 21.93, 2.652), (-21.55, 20.94, 2.652), (-21.28, 21.5, 1.768), (-23.16, 19.09, 0.8839), (-22.45, 20.08, 0.8839), (-22.71, 19.52, 1.768), (-21.37, 20.81, 4.419), (-20.65, 21.8, 4.419), (-20.92, 21.24, 5.303), (-6.725, 4.886, 29.26), (-18.17, 13.2, 20.52), (2.569, 7.906, 29.26), (6.939, 21.36, 20.52), (0.2137, 26.24, 15.38), (-15.6, 21.1, 15.38), (-24.89, 8.312, 15.38), (-29.18, 4.886, -7.071), (-26.48, 13.2, 7.071), (-13.66, 26.24, -7.071), (4.37, 29.26, 7.071), (-4.37, 29.26, -7.071), (13.66, 26.24, 7.071), (20.73, 21.1, -7.071), (-25.02, 7.906, -15.38), (-15.25, 21.36, -15.38), (-0.2137, 26.24, -15.38), (15.6, 21.1, -15.38), (-22.45, -1.03e-06, -20.52), (-8.313, -1.412e-06, -29.26), (-6.939, 21.36, -20.52), (-2.569, 7.906, -29.26), (18.17, 13.2, -20.52), (6.725, 4.886, -29.26), (-10.88, 17.68, 21.76), (-4.156, 12.79, 26.9), (-1.588, 20.7, 21.76), (-20.17, 4.886, 21.76), (-28.49, 4.886, 8.313), (-4.156, 28.6, 8.313), (-13.45, 25.58, 8.313), (-9.294, 28.6, -1.855e-06), (-25.92, 12.79, -8.313), (-20.17, 20.7, -8.313), (4.156, 28.6, -8.313), (9.294, 28.6, -1.043e-06), (13.45, 25.58, -8.313), (-13.45, 15.81, -21.76), (-19.19, 7.906, -21.76), (-10.88, 7.906, -26.9), (10.88, 17.68, -21.76), (1.588, 20.7, -21.76), (4.156, 12.79, -26.9), (-19.08, 24.81, 0.4419)], [], [(9, 13, 12), (3, 12, 13), (18, 3, 13), (13, 17, 18), (21, 18, 5), (30, 25, 19), (26, 32, 10), (25, 35, 1), (34, 26, 1), (31, 40, 19), (40, 27, 19), (27, 39, 19), (39, 30, 19), (32, 41, 10), (41, 28, 10), (28, 42, 10), (42, 33, 10), (51, 36, 45), (45, 40, 51), (31, 51, 40), (40, 45, 27), (51, 31, 52), (52, 53, 51), (36, 51, 53), (53, 52, 33), (42, 28, 46), (46, 53, 42), (33, 42, 53), (53, 46, 36), (54, 36, 46), (46, 48, 54), (37, 54, 48), (48, 46, 28), (54, 37, 55), (55, 56, 54), (36, 54, 56), (56, 55, 38), (49, 27, 45), (45, 56, 49), (38, 49, 56), (56, 45, 36), (50, 38, 55), (55, 47, 50), (29, 50, 47), (47, 55, 37), (30, 57, 25), (57, 35, 25), (57, 30, 58), (58, 59, 57), (35, 57, 59), (59, 58, 38), (50, 29, 44), (44, 59, 50), (38, 50, 59), (59, 44, 35), (49, 38, 58), (58, 39, 49), (27, 49, 39), (39, 58, 30), (60, 34, 43), (43, 47, 60), (37, 60, 47), (47, 43, 29), (60, 37, 61), (61, 62, 60), (34, 60, 62), (62, 61, 32), (34, 62, 26), (62, 32, 26), (41, 32, 61), (61, 48, 41), (28, 41, 48), (48, 61, 37), (35, 44, 1), (44, 29, 1), (29, 43, 1), (43, 34, 1), (68, 10, 87), (87, 64, 68), (1, 68, 64), (64, 87, 8), (88, 8, 87), (87, 89, 88), (9, 88, 89), (89, 87, 10), (67, 2, 66), (66, 89, 67), (10, 67, 89), (89, 66, 9), (88, 9, 65), (65, 63, 88), (8, 88, 63), (65, 0, 63), (90, 11, 69), (69, 64, 90), (8, 90, 64), (64, 69, 1), (9, 66, 13), (66, 2, 13), (0, 65, 12), (65, 9, 12), (91, 14, 71), (71, 69, 91), (11, 91, 69), (69, 71, 1), (92, 16, 73), (73, 67, 92), (10, 92, 67), (67, 73, 2), (92, 10, 93), (93, 94, 92), (16, 92, 94), (94, 93, 15), (72, 4, 74), (74, 94, 72), (15, 72, 94), (94, 74, 16), (17, 76, 18), (76, 5, 18), (2, 75, 13), (75, 17, 13), (77, 19, 95), (95, 70, 77), (6, 77, 70), (70, 95, 14), (78, 4, 72), (72, 96, 78), (19, 78, 96), (96, 72, 15), (79, 20, 97), (97, 74, 79), (4, 79, 74), (74, 97, 16), (98, 16, 97), (97, 99, 98), (17, 98, 99), (99, 97, 20), (80, 5, 76), (76, 99, 80), (20, 80, 99), (99, 76, 17), (98, 17, 75), (75, 73, 98), (16, 98, 73), (73, 75, 2), (100, 23, 83), (83, 78, 100), (19, 100, 78), (78, 83, 4), (100, 19, 101), (101, 102, 100), (23, 100, 102), (102, 101, 22), (82, 7, 84), (84, 102, 82), (22, 82, 102), (102, 84, 23), (81, 22, 101), (101, 77, 81), (6, 81, 77), (77, 101, 19), (103, 24, 85), (85, 80, 103), (20, 103, 80), (80, 85, 5), (103, 20, 104), (104, 105, 103), (24, 103, 105), (105, 104, 23), (84, 7, 86), (86, 105, 84), (23, 84, 105), (105, 86, 24), (83, 23, 104), (104, 79, 83), (4, 83, 79), (79, 104, 20), (5, 85, 21), (85, 24, 21), (14, 95, 25), (95, 19, 25), (1, 71, 25), (71, 14, 25), (10, 68, 26), (68, 1, 26), (19, 96, 31), (96, 15, 31), (15, 93, 33), (93, 10, 33), (52, 106, 33), (106, 15, 33), (15, 106, 31), (106, 52, 31)])
me_sphere.use_remesh_preserve_volume = False
me_sphere.use_remesh_preserve_attributes = False
me_sphere.use_mirror_vertex_groups = False
me_sphere.update()

# ---- objects
ob_plane_005 = bpy.data.objects.new('Plane.005', me_plane_054)
ob_plane_003 = bpy.data.objects.new('Plane.003', me_plane_053)
ob_plane_036 = bpy.data.objects.new('Plane.036', me_plane_052)
ob_plane_035 = bpy.data.objects.new('Plane.035', me_plane_051)
ob_plane_034 = bpy.data.objects.new('Plane.034', me_plane_050)
ob_plane_033 = bpy.data.objects.new('Plane.033', me_plane_049)
ob_plane_032 = bpy.data.objects.new('Plane.032', me_plane_048)
ob_plane_028 = bpy.data.objects.new('Plane.028', me_plane_047)
ob_plane_013 = bpy.data.objects.new('Plane.013', me_plane_046)
ob_plane_002 = bpy.data.objects.new('Plane.002', me_plane_045)
ob_plane = bpy.data.objects.new('Plane', me_plane_044)
ob_plane_031 = bpy.data.objects.new('Plane.031', me_plane_043)
ob_plane_030 = bpy.data.objects.new('Plane.030', me_plane_042)
ob_plane_029 = bpy.data.objects.new('Plane.029', me_plane_041)
ob_plane_027 = bpy.data.objects.new('Plane.027', me_plane_039)
ob_plane_026 = bpy.data.objects.new('Plane.026', me_plane_038)
ob_plane_025 = bpy.data.objects.new('Plane.025', me_plane_037)
ob_plane_024 = bpy.data.objects.new('Plane.024', me_plane_036)
ob_plane_023 = bpy.data.objects.new('Plane.023', me_plane_035)
ob_plane_022 = bpy.data.objects.new('Plane.022', me_plane_034)
ob_plane_021 = bpy.data.objects.new('Plane.021', me_plane_033)
ob_plane_020 = bpy.data.objects.new('Plane.020', me_plane_032)
ob_plane_019 = bpy.data.objects.new('Plane.019', me_plane_031)
ob_plane_018 = bpy.data.objects.new('Plane.018', me_plane_030)
ob_plane_017 = bpy.data.objects.new('Plane.017', me_plane_029)
ob_plane_016 = bpy.data.objects.new('Plane.016', me_plane_028)
ob_cube_004 = bpy.data.objects.new('Cube.004', me_cube_048)
ob_cube_003 = bpy.data.objects.new('Cube.003', me_cube_047)
ob_cube_002 = bpy.data.objects.new('Cube.002', me_cube_046)
ob_cube_001 = bpy.data.objects.new('Cube.001', me_cube_045)
ob_cube = bpy.data.objects.new('Cube', me_cube_004)
ob_plane_015 = bpy.data.objects.new('Plane.015', me_plane_027)
ob_plane_008 = bpy.data.objects.new('Plane.008', me_plane_025)
ob_plane_007 = bpy.data.objects.new('Plane.007', me_plane_024)
ob_plane_006 = bpy.data.objects.new('Plane.006', me_plane_023)
ob_plane_009 = bpy.data.objects.new('Plane.009', me_plane_022)
ob_plane_014 = bpy.data.objects.new('Plane.014', me_plane_020)
ob_plane_012 = bpy.data.objects.new('Plane.012', me_plane_017)
ob_plane_011 = bpy.data.objects.new('Plane.011', me_plane_016)
ob_plane_010 = bpy.data.objects.new('Plane.010', me_plane_015)
ob_plane_004 = bpy.data.objects.new('Plane.004', me_plane_009)
ob_plane_001 = bpy.data.objects.new('Plane.001', me_plane_007)
ob_cylinder_011 = bpy.data.objects.new('Cylinder.011', me_cylinder_012)
ob_cylinder_010 = bpy.data.objects.new('Cylinder.010', me_cylinder_011)
ob_cylinder_009 = bpy.data.objects.new('Cylinder.009', me_cylinder_010)
ob_cylinder_008 = bpy.data.objects.new('Cylinder.008', me_cylinder_009)
ob_cylinder_007 = bpy.data.objects.new('Cylinder.007', me_cylinder_008)
ob_cylinder_006 = bpy.data.objects.new('Cylinder.006', me_cylinder_007)
ob_cube_043 = bpy.data.objects.new('Cube.043', me_cube_044)
ob_tube_001 = bpy.data.objects.new('Tube.001', me_tube_001)
ob_cylinder_005 = bpy.data.objects.new('Cylinder.005', me_cylinder_006)
ob_cylinder_003 = bpy.data.objects.new('Cylinder.003', me_cylinder_003)
ob_cylinder = bpy.data.objects.new('Cylinder', me_cylinder)
ob_camera = bpy.data.objects.new('Camera', cam_camera_001)
ob_sphere = bpy.data.objects.new('Sphere', me_sphere)
ob_lamp_001 = bpy.data.objects.new('Lamp.001', light_lamp)

# ---- transforms, parenting, visibility, modifiers, constraints
ob_plane_005.location = (2.571e-06, 1.68e-06, -2.049e-07)
ob_plane_005.rotation_euler = (1.571, -0.0, 1.571)
ob_plane_005.scale = (1.0, 1.0, -1.0)
ob_plane_005.lock_rotations_4d = False
ob_plane_005.empty_display_type = 'ARROWS'
ob_plane_005.color = (0.0, 0.0, 0.0, 1.0)
ob_plane_005.lineart.crease_threshold = 0.0
ob_plane_003.location = (2.571e-06, 1.68e-06, -2.049e-07)
ob_plane_003.rotation_euler = (1.571, -0.0, -1.571)
ob_plane_003.lock_rotations_4d = False
ob_plane_003.empty_display_type = 'ARROWS'
ob_plane_003.color = (0.0, 0.0, 0.0, 1.0)
ob_plane_003.lineart.crease_threshold = 0.0
ob_plane_036.location = (2.623e-06, 1.669e-06, -2.049e-07)
ob_plane_036.rotation_euler = (1.571, -0.0, 1.571)
ob_plane_036.lock_rotations_4d = False
ob_plane_036.empty_display_type = 'ARROWS'
ob_plane_036.color = (0.0, 0.0, 0.0, 1.0)
ob_plane_036.lineart.crease_threshold = 0.0
ob_plane_035.location = (2.571e-06, 1.68e-06, -2.049e-07)
ob_plane_035.rotation_euler = (1.571, -0.0, -1.571)
ob_plane_035.lock_rotations_4d = False
ob_plane_035.empty_display_type = 'ARROWS'
ob_plane_035.color = (0.0, 0.0, 0.0, 1.0)
ob_plane_035.lineart.crease_threshold = 0.0
ob_plane_034.location = (2.571e-06, 1.68e-06, -2.049e-07)
ob_plane_034.rotation_euler = (1.571, -0.0, -1.571)
ob_plane_034.scale = (1.0, 1.0, -1.0)
ob_plane_034.lock_rotations_4d = False
ob_plane_034.empty_display_type = 'ARROWS'
ob_plane_034.color = (0.0, 0.0, 0.0, 1.0)
ob_plane_034.lineart.crease_threshold = 0.0
ob_plane_033.location = (-2.387e-06, -1.568e-06, -2.049e-07)
ob_plane_033.rotation_euler = (1.571, -0.0, -1.571)
ob_plane_033.scale = (1.0, 1.0, -1.0)
ob_plane_033.lock_rotations_4d = False
ob_plane_033.empty_display_type = 'ARROWS'
ob_plane_033.color = (0.0, 0.0, 0.0, 1.0)
ob_plane_033.lineart.crease_threshold = 0.0
ob_plane_032.location = (2.571e-06, 1.68e-06, -2.049e-07)
ob_plane_032.rotation_euler = (1.571, -0.0, -1.571)
ob_plane_032.scale = (1.0, 1.0, -1.0)
ob_plane_032.lock_rotations_4d = False
ob_plane_032.empty_display_type = 'ARROWS'
ob_plane_032.color = (0.0, 0.0, 0.0, 1.0)
ob_plane_032.lineart.crease_threshold = 0.0
ob_plane_028.location = (0.0, 0.0, 0.0)
ob_plane_028.rotation_euler = (1.571, -0.0, -1.571)
ob_plane_028.scale = (1.0, 1.0, -1.0)
ob_plane_028.lock_rotations_4d = False
ob_plane_028.empty_display_type = 'ARROWS'
ob_plane_028.color = (0.0, 0.0, 0.0, 1.0)
ob_plane_028.lineart.crease_threshold = 0.0
ob_plane_013.location = (2.571e-06, 1.68e-06, -2.049e-07)
ob_plane_013.rotation_euler = (1.571, -0.0, -1.571)
ob_plane_013.scale = (1.0, 1.0, -1.0)
ob_plane_013.lock_rotations_4d = False
ob_plane_013.empty_display_type = 'ARROWS'
ob_plane_013.color = (0.0, 0.0, 0.0, 1.0)
ob_plane_013.lineart.crease_threshold = 0.0
ob_plane_002.location = (2.571e-06, 1.68e-06, -2.049e-07)
ob_plane_002.rotation_euler = (1.571, -0.0, -1.571)
ob_plane_002.scale = (1.0, 1.0, -1.0)
ob_plane_002.lock_rotations_4d = False
ob_plane_002.empty_display_type = 'ARROWS'
ob_plane_002.color = (0.0, 0.0, 0.0, 1.0)
ob_plane_002.lineart.crease_threshold = 0.0
ob_plane.location = (2.571e-06, 1.68e-06, -2.049e-07)
ob_plane.rotation_euler = (1.571, -0.0, -1.571)
ob_plane.scale = (1.0, 1.0, -1.0)
ob_plane.lock_rotations_4d = False
ob_plane.empty_display_type = 'ARROWS'
ob_plane.color = (0.0, 0.0, 0.0, 1.0)
ob_plane.lineart.crease_threshold = 0.0
ob_plane_031.location = (2.571e-06, 1.68e-06, -2.049e-07)
ob_plane_031.rotation_euler = (1.571, -0.0, 3.142)
ob_plane_031.lock_rotations_4d = False
ob_plane_031.empty_display_type = 'ARROWS'
ob_plane_031.color = (0.0, 0.0, 0.0, 1.0)
ob_plane_031.lineart.crease_threshold = 0.0
ob_plane_030.location = (2.571e-06, 1.68e-06, -2.049e-07)
ob_plane_030.rotation_euler = (1.571, -0.0, -1.571)
ob_plane_030.scale = (1.0, 1.0, -1.0)
ob_plane_030.lock_rotations_4d = False
ob_plane_030.empty_display_type = 'ARROWS'
ob_plane_030.color = (0.0, 0.0, 0.0, 1.0)
ob_plane_030.lineart.crease_threshold = 0.0
ob_plane_029.location = (2.571e-06, 1.68e-06, -2.049e-07)
ob_plane_029.rotation_euler = (1.571, -0.0, -1.571)
ob_plane_029.scale = (1.0, 1.0, -1.0)
ob_plane_029.lock_rotations_4d = False
ob_plane_029.empty_display_type = 'ARROWS'
ob_plane_029.color = (0.0, 0.0, 0.0, 1.0)
ob_plane_029.lineart.crease_threshold = 0.0
ob_plane_027.location = (2.571e-06, 1.68e-06, -2.049e-07)
ob_plane_027.rotation_euler = (1.571, -0.0, -1.571)
ob_plane_027.scale = (1.0, 1.0, -1.0)
ob_plane_027.lock_rotations_4d = False
ob_plane_027.empty_display_type = 'ARROWS'
ob_plane_027.color = (0.0, 0.0, 0.0, 1.0)
ob_plane_027.lineart.crease_threshold = 0.0
ob_plane_026.location = (2.571e-06, 1.68e-06, -2.049e-07)
ob_plane_026.rotation_euler = (1.571, -0.0, -1.571)
ob_plane_026.scale = (1.0, 1.0, -1.0)
ob_plane_026.lock_rotations_4d = False
ob_plane_026.empty_display_type = 'ARROWS'
ob_plane_026.color = (0.0, 0.0, 0.0, 1.0)
ob_plane_026.lineart.crease_threshold = 0.0
ob_plane_025.location = (2.571e-06, 1.68e-06, -2.049e-07)
ob_plane_025.rotation_euler = (1.571, -0.0, -1.571)
ob_plane_025.scale = (1.0, 1.0, -1.0)
ob_plane_025.lock_rotations_4d = False
ob_plane_025.empty_display_type = 'ARROWS'
ob_plane_025.color = (0.0, 0.0, 0.0, 1.0)
ob_plane_025.lineart.crease_threshold = 0.0
ob_plane_024.location = (2.571e-06, 1.68e-06, -2.049e-07)
ob_plane_024.rotation_euler = (1.571, -0.0, -1.571)
ob_plane_024.scale = (1.0, 1.0, -1.0)
ob_plane_024.lock_rotations_4d = False
ob_plane_024.empty_display_type = 'ARROWS'
ob_plane_024.color = (0.0, 0.0, 0.0, 1.0)
ob_plane_024.lineart.crease_threshold = 0.0
ob_plane_023.location = (2.571e-06, 1.68e-06, -2.049e-07)
ob_plane_023.rotation_euler = (1.571, -0.0, -1.571)
ob_plane_023.scale = (1.0, 1.0, -1.0)
ob_plane_023.lock_rotations_4d = False
ob_plane_023.empty_display_type = 'ARROWS'
ob_plane_023.color = (0.0, 0.0, 0.0, 1.0)
ob_plane_023.lineart.crease_threshold = 0.0
ob_plane_022.location = (2.571e-06, 1.68e-06, -2.049e-07)
ob_plane_022.rotation_euler = (1.571, -0.0, -1.571)
ob_plane_022.scale = (1.0, 1.0, -1.0)
ob_plane_022.lock_rotations_4d = False
ob_plane_022.empty_display_type = 'ARROWS'
ob_plane_022.color = (0.0, 0.0, 0.0, 1.0)
ob_plane_022.lineart.crease_threshold = 0.0
ob_plane_021.location = (2.571e-06, 1.68e-06, -2.049e-07)
ob_plane_021.rotation_euler = (1.571, -0.0, -1.571)
ob_plane_021.scale = (1.0, 1.0, -1.0)
ob_plane_021.lock_rotations_4d = False
ob_plane_021.empty_display_type = 'ARROWS'
ob_plane_021.color = (0.0, 0.0, 0.0, 1.0)
ob_plane_021.lineart.crease_threshold = 0.0
ob_plane_020.location = (2.571e-06, 1.68e-06, -2.049e-07)
ob_plane_020.rotation_euler = (1.571, -0.0, -1.571)
ob_plane_020.scale = (1.0, 1.0, -1.0)
ob_plane_020.lock_rotations_4d = False
ob_plane_020.empty_display_type = 'ARROWS'
ob_plane_020.color = (0.0, 0.0, 0.0, 1.0)
ob_plane_020.lineart.crease_threshold = 0.0
ob_plane_019.location = (2.571e-06, 1.68e-06, -2.049e-07)
ob_plane_019.rotation_euler = (1.571, -0.0, -1.571)
ob_plane_019.scale = (1.0, 1.0, -1.0)
ob_plane_019.lock_rotations_4d = False
ob_plane_019.empty_display_type = 'ARROWS'
ob_plane_019.color = (0.0, 0.0, 0.0, 1.0)
ob_plane_019.lineart.crease_threshold = 0.0
ob_plane_018.location = (2.571e-06, 1.68e-06, -2.049e-07)
ob_plane_018.rotation_euler = (1.571, -0.0, -1.571)
ob_plane_018.scale = (1.0, 1.0, -1.0)
ob_plane_018.lock_rotations_4d = False
ob_plane_018.empty_display_type = 'ARROWS'
ob_plane_018.color = (0.0, 0.0, 0.0, 1.0)
ob_plane_018.lineart.crease_threshold = 0.0
ob_plane_017.location = (2.571e-06, 1.68e-06, -2.049e-07)
ob_plane_017.rotation_euler = (1.571, -0.0, -1.571)
ob_plane_017.scale = (1.0, 1.0, -1.0)
ob_plane_017.lock_rotations_4d = False
ob_plane_017.empty_display_type = 'ARROWS'
ob_plane_017.color = (0.0, 0.0, 0.0, 1.0)
ob_plane_017.lineart.crease_threshold = 0.0
ob_plane_016.location = (2.571e-06, 1.68e-06, -2.049e-07)
ob_plane_016.rotation_euler = (1.571, -0.0, -1.571)
ob_plane_016.scale = (1.0, 1.0, -1.0)
ob_plane_016.lock_rotations_4d = False
ob_plane_016.empty_display_type = 'ARROWS'
ob_plane_016.color = (0.0, 0.0, 0.0, 1.0)
ob_plane_016.lineart.crease_threshold = 0.0
ob_cube_004.location = (2.571e-06, 1.68e-06, -2.049e-07)
ob_cube_004.rotation_euler = (1.571, -0.0, -1.571)
ob_cube_004.lock_rotations_4d = False
ob_cube_004.empty_display_type = 'ARROWS'
ob_cube_004.color = (0.0, 0.0, 0.0, 1.0)
ob_cube_004.lineart.crease_threshold = 0.0
ob_cube_003.location = (2.571e-06, 1.68e-06, -2.049e-07)
ob_cube_003.rotation_euler = (1.571, -0.0, -1.571)
ob_cube_003.lock_rotations_4d = False
ob_cube_003.empty_display_type = 'ARROWS'
ob_cube_003.color = (0.0, 0.0, 0.0, 1.0)
ob_cube_003.lineart.crease_threshold = 0.0
ob_cube_002.location = (2.571e-06, 1.68e-06, -2.049e-07)
ob_cube_002.rotation_euler = (1.571, -0.0, -1.571)
ob_cube_002.lock_rotations_4d = False
ob_cube_002.empty_display_type = 'ARROWS'
ob_cube_002.color = (0.0, 0.0, 0.0, 1.0)
ob_cube_002.lineart.crease_threshold = 0.0
ob_cube_001.location = (2.571e-06, 1.68e-06, -2.049e-07)
ob_cube_001.rotation_euler = (1.571, -0.0, -1.571)
ob_cube_001.lock_rotations_4d = False
ob_cube_001.empty_display_type = 'ARROWS'
ob_cube_001.color = (0.0, 0.0, 0.0, 1.0)
ob_cube_001.lineart.crease_threshold = 0.0
ob_cube.location = (2.571e-06, 1.68e-06, -2.049e-07)
ob_cube.rotation_euler = (1.571, 0.0, 1.571)
ob_cube.scale = (0.9967, 0.9967, 0.9967)
ob_cube.lock_rotations_4d = False
ob_cube.empty_display_type = 'ARROWS'
ob_cube.color = (0.0, 0.0, 0.0, 1.0)
ob_cube.lineart.crease_threshold = 0.0
ob_plane_015.location = (2.571e-06, 1.68e-06, -2.049e-07)
ob_plane_015.rotation_euler = (1.571, -0.0, -1.571)
ob_plane_015.lock_rotations_4d = False
ob_plane_015.empty_display_type = 'ARROWS'
ob_plane_015.color = (0.0, 0.0, 0.0, 1.0)
ob_plane_015.lineart.crease_threshold = 0.0
ob_plane_008.location = (2.571e-06, 1.68e-06, -2.049e-07)
ob_plane_008.rotation_euler = (1.571, -0.0, -1.571)
ob_plane_008.lock_rotations_4d = False
ob_plane_008.empty_display_type = 'ARROWS'
ob_plane_008.color = (0.0, 0.0, 0.0, 1.0)
ob_plane_008.lineart.crease_threshold = 0.0
ob_plane_007.location = (2.571e-06, 1.68e-06, -2.049e-07)
ob_plane_007.rotation_euler = (1.571, -0.0, -1.571)
ob_plane_007.lock_rotations_4d = False
ob_plane_007.empty_display_type = 'ARROWS'
ob_plane_007.color = (0.0, 0.0, 0.0, 1.0)
ob_plane_007.lineart.crease_threshold = 0.0
ob_plane_006.location = (2.571e-06, 1.68e-06, -2.049e-07)
ob_plane_006.rotation_euler = (1.571, -0.0, -1.571)
ob_plane_006.lock_rotations_4d = False
ob_plane_006.empty_display_type = 'ARROWS'
ob_plane_006.color = (0.0, 0.0, 0.0, 1.0)
ob_plane_006.lineart.crease_threshold = 0.0
ob_plane_009.location = (2.571e-06, 1.68e-06, -2.049e-07)
ob_plane_009.rotation_euler = (1.571, -0.0, -1.571)
ob_plane_009.lock_rotations_4d = False
ob_plane_009.empty_display_type = 'ARROWS'
ob_plane_009.color = (0.0, 0.0, 0.0, 1.0)
ob_plane_009.lineart.crease_threshold = 0.0
ob_plane_014.location = (2.571e-06, 1.68e-06, -2.049e-07)
ob_plane_014.rotation_euler = (1.571, -0.0, -1.571)
ob_plane_014.lock_rotations_4d = False
ob_plane_014.empty_display_type = 'ARROWS'
ob_plane_014.color = (0.0, 0.0, 0.0, 1.0)
ob_plane_014.lineart.crease_threshold = 0.0
ob_plane_012.location = (2.571e-06, 1.68e-06, -2.049e-07)
ob_plane_012.rotation_euler = (1.571, -0.0, -1.571)
ob_plane_012.lock_rotations_4d = False
ob_plane_012.empty_display_type = 'ARROWS'
ob_plane_012.color = (0.0, 0.0, 0.0, 1.0)
ob_plane_012.lineart.crease_threshold = 0.0
ob_plane_011.location = (2.571e-06, 1.68e-06, -2.049e-07)
ob_plane_011.rotation_euler = (1.571, -0.0, -1.571)
ob_plane_011.lock_rotations_4d = False
ob_plane_011.empty_display_type = 'ARROWS'
ob_plane_011.color = (0.0, 0.0, 0.0, 1.0)
ob_plane_011.lineart.crease_threshold = 0.0
ob_plane_010.location = (2.571e-06, 1.68e-06, -2.049e-07)
ob_plane_010.rotation_euler = (1.571, -0.0, -1.571)
ob_plane_010.lock_rotations_4d = False
ob_plane_010.empty_display_type = 'ARROWS'
ob_plane_010.color = (0.0, 0.0, 0.0, 1.0)
ob_plane_010.lineart.crease_threshold = 0.0
ob_plane_004.location = (2.571e-06, 1.68e-06, -2.049e-07)
ob_plane_004.rotation_euler = (1.571, -0.0, -1.571)
ob_plane_004.lock_rotations_4d = False
ob_plane_004.empty_display_type = 'ARROWS'
ob_plane_004.color = (0.0, 0.0, 0.0, 1.0)
ob_plane_004.lineart.crease_threshold = 0.0
ob_plane_001.location = (2.571e-06, 1.68e-06, -2.049e-07)
ob_plane_001.rotation_euler = (1.571, -0.0, -1.571)
ob_plane_001.lock_rotations_4d = False
ob_plane_001.empty_display_type = 'ARROWS'
ob_plane_001.color = (0.0, 0.0, 0.0, 1.0)
ob_plane_001.lineart.crease_threshold = 0.0
ob_cylinder_011.location = (2.571e-06, 1.68e-06, -2.049e-07)
ob_cylinder_011.rotation_euler = (1.571, 1.51e-07, -1.571)
ob_cylinder_011.lock_rotations_4d = False
ob_cylinder_011.empty_display_type = 'ARROWS'
ob_cylinder_011.color = (0.0, 0.0, 0.0, 1.0)
ob_cylinder_011.lineart.crease_threshold = 0.0
ob_cylinder_010.location = (2.571e-06, 1.68e-06, -2.049e-07)
ob_cylinder_010.rotation_euler = (1.571, 1.51e-07, -1.571)
ob_cylinder_010.lock_rotations_4d = False
ob_cylinder_010.empty_display_type = 'ARROWS'
ob_cylinder_010.color = (0.0, 0.0, 0.0, 1.0)
ob_cylinder_010.lineart.crease_threshold = 0.0
ob_cylinder_009.location = (2.571e-06, 1.68e-06, -2.049e-07)
ob_cylinder_009.rotation_euler = (1.571, 1.51e-07, -1.571)
ob_cylinder_009.lock_rotations_4d = False
ob_cylinder_009.empty_display_type = 'ARROWS'
ob_cylinder_009.color = (0.0, 0.0, 0.0, 1.0)
ob_cylinder_009.lineart.crease_threshold = 0.0
ob_cylinder_008.location = (2.571e-06, 1.68e-06, -2.049e-07)
ob_cylinder_008.rotation_euler = (1.571, 1.51e-07, -1.571)
ob_cylinder_008.lock_rotations_4d = False
ob_cylinder_008.empty_display_type = 'ARROWS'
ob_cylinder_008.color = (0.0, 0.0, 0.0, 1.0)
ob_cylinder_008.lineart.crease_threshold = 0.0
ob_cylinder_007.location = (2.571e-06, 1.68e-06, -2.049e-07)
ob_cylinder_007.rotation_euler = (1.571, 1.51e-07, -1.571)
ob_cylinder_007.scale = (0.1, 0.1, 0.1)
ob_cylinder_007.lock_rotations_4d = False
ob_cylinder_007.empty_display_type = 'ARROWS'
ob_cylinder_007.color = (0.0, 0.0, 0.0, 1.0)
ob_cylinder_007.lineart.crease_threshold = 0.0
ob_cylinder_006.location = (2.571e-06, 1.68e-06, -2.049e-07)
ob_cylinder_006.rotation_euler = (1.571, 1.51e-07, -1.571)
ob_cylinder_006.scale = (0.1, 0.1, 0.1)
ob_cylinder_006.lock_rotations_4d = False
ob_cylinder_006.empty_display_type = 'ARROWS'
ob_cylinder_006.color = (0.0, 0.0, 0.0, 1.0)
ob_cylinder_006.lineart.crease_threshold = 0.0
ob_cube_043.location = (2.571e-06, 1.68e-06, -2.049e-07)
ob_cube_043.rotation_euler = (1.571, -1.49e-08, -15.71)
ob_cube_043.lock_rotations_4d = False
ob_cube_043.empty_display_type = 'ARROWS'
ob_cube_043.color = (0.0, 0.0, 0.0, 1.0)
ob_cube_043.lineart.crease_threshold = 0.0
ob_tube_001.location = (2.571e-06, 1.68e-06, -2.049e-07)
ob_tube_001.rotation_euler = (1.49e-08, -1.49e-08, -15.71)
ob_tube_001.lock_rotations_4d = False
ob_tube_001.empty_display_type = 'ARROWS'
ob_tube_001.color = (0.0, 0.0, 0.0, 1.0)
ob_tube_001.lineart.crease_threshold = 0.0
ob_cylinder_005.location = (2.571e-06, 1.68e-06, -2.049e-07)
ob_cylinder_005.rotation_euler = (1.571, 1.51e-07, -1.571)
ob_cylinder_005.scale = (0.1, 0.1, 0.1)
ob_cylinder_005.lock_rotations_4d = False
ob_cylinder_005.empty_display_type = 'ARROWS'
ob_cylinder_005.color = (0.0, 0.0, 0.0, 1.0)
ob_cylinder_005.lineart.crease_threshold = 0.0
ob_cylinder_003.location = (2.571e-06, 1.68e-06, -2.049e-07)
ob_cylinder_003.rotation_euler = (1.571, 1.51e-07, -1.571)
ob_cylinder_003.lock_rotations_4d = False
ob_cylinder_003.empty_display_type = 'ARROWS'
ob_cylinder_003.color = (0.0, 0.0, 0.0, 1.0)
ob_cylinder_003.lineart.crease_threshold = 0.0
ob_cylinder.location = (2.571e-06, 1.68e-06, -2.049e-07)
ob_cylinder.rotation_euler = (1.571, 1.51e-07, -1.571)
ob_cylinder.lock_rotations_4d = False
ob_cylinder.empty_display_type = 'ARROWS'
ob_cylinder.color = (0.0, 0.0, 0.0, 1.0)
ob_cylinder.lineart.crease_threshold = 0.0
ob_camera.location = (10.0, -10.0, 10.0)
ob_camera.rotation_euler = (1.047, 0.0, 0.7854)
ob_camera.lock_rotations_4d = False
ob_camera.empty_display_type = 'ARROWS'
ob_camera.color = (0.0, 0.0, 0.0, 1.0)
ob_camera.lineart.crease_threshold = 0.0
ob_sphere.location = (-0.02993, 0.1261, 0.07312)
ob_sphere.rotation_euler = (1.571, -0.0, 1.571)
ob_sphere.lock_rotations_4d = False
ob_sphere.empty_display_type = 'ARROWS'
ob_sphere.color = (0.0, 0.0, 0.0, 1.0)
ob_sphere.show_instancer_for_render = False
ob_sphere.instance_type = 'VERTS'
ob_sphere.use_instance_vertices_rotation = True
ob_sphere.lineart.crease_threshold = 0.0
ob_lamp_001.parent = ob_sphere
ob_lamp_001.matrix_parent_inverse = Matrix(((-4.371e-08, 1.0, -2.118e-22, -0.1261), (4.371e-08, 1.911e-15, 1.0, -0.07312), (1.0, 4.371e-08, -4.371e-08, 0.02993), (0.0, 0.0, 0.0, 1.0)))
ob_lamp_001.location = (-0.02993, 0.1261, 0.07312)
ob_lamp_001.rotation_euler = (1.571, -0.0, 1.571)
ob_lamp_001.lock_rotations_4d = False
ob_lamp_001.empty_display_type = 'ARROWS'
ob_lamp_001.color = (0.0, 0.0, 0.0, 1.0)
ob_lamp_001.lineart.crease_threshold = 0.0

# ---- collection membership
col_collection_1.objects.link(ob_plane_005)
col_collection_1.objects.link(ob_plane_003)
col_collection_1.objects.link(ob_plane_036)
col_collection_1.objects.link(ob_plane_035)
col_collection_1.objects.link(ob_plane_034)
col_collection_1.objects.link(ob_plane_033)
col_collection_1.objects.link(ob_plane_032)
col_collection_1.objects.link(ob_plane_028)
col_collection_1.objects.link(ob_plane_013)
col_collection_1.objects.link(ob_plane_002)
col_collection_1.objects.link(ob_plane)
col_collection_1.objects.link(ob_plane_031)
col_collection_1.objects.link(ob_plane_030)
col_collection_1.objects.link(ob_plane_029)
col_collection_1.objects.link(ob_plane_027)
col_collection_1.objects.link(ob_plane_026)
col_collection_1.objects.link(ob_plane_025)
col_collection_1.objects.link(ob_plane_024)
col_collection_1.objects.link(ob_plane_023)
col_collection_1.objects.link(ob_plane_022)
col_collection_1.objects.link(ob_plane_021)
col_collection_1.objects.link(ob_plane_020)
col_collection_1.objects.link(ob_plane_019)
col_collection_1.objects.link(ob_plane_018)
col_collection_1.objects.link(ob_plane_017)
col_collection_1.objects.link(ob_plane_016)
col_collection_1.objects.link(ob_cube_004)
col_collection_1.objects.link(ob_cube_003)
col_collection_1.objects.link(ob_cube_002)
col_collection_1.objects.link(ob_cube_001)
col_collection_1.objects.link(ob_cube)
col_collection_1.objects.link(ob_plane_015)
col_collection_1.objects.link(ob_plane_008)
col_collection_1.objects.link(ob_plane_007)
col_collection_1.objects.link(ob_plane_006)
col_collection_1.objects.link(ob_plane_009)
col_collection_1.objects.link(ob_plane_014)
col_collection_1.objects.link(ob_plane_012)
col_collection_1.objects.link(ob_plane_011)
col_collection_1.objects.link(ob_plane_010)
col_collection_1.objects.link(ob_plane_004)
col_collection_1.objects.link(ob_plane_001)
col_collection_1.objects.link(ob_cylinder_011)
col_collection_1.objects.link(ob_cylinder_010)
col_collection_1.objects.link(ob_cylinder_009)
col_collection_1.objects.link(ob_cylinder_008)
col_collection_1.objects.link(ob_cylinder_007)
col_collection_1.objects.link(ob_cylinder_006)
col_collection_1.objects.link(ob_cube_043)
col_collection_1.objects.link(ob_tube_001)
col_collection_1.objects.link(ob_cylinder_005)
col_collection_1.objects.link(ob_cylinder_003)
col_collection_1.objects.link(ob_cylinder)
col_collection_2.objects.link(ob_camera)
col_collection_3.objects.link(ob_sphere)
col_collection_3.objects.link(ob_lamp_001)

# ---- scene / render settings (as saved in the file)
scene.camera = ob_camera
scene.frame_start = 1; scene.frame_end = 250; scene.frame_set(1)
scene.render.engine = 'BLENDER_EEVEE_NEXT'
scene.render.image_settings.color_mode = 'RGB'
scene.render.image_settings.compression = 90
scene.render.resolution_x = 128
scene.render.resolution_y = 128
scene.render.pixel_aspect_x = 100.0
scene.render.pixel_aspect_y = 100.0
scene.render.fps = 25
scene.render.dither_intensity = 0.0
scene.render.use_compositing = False
scene.render.use_sequencer = False
scene.render.bake_bias = 0.0
scene.render.use_stamp_time = False
scene.render.use_stamp_date = False
scene.render.use_stamp_frame = False
scene.render.use_stamp_camera = False
scene.render.use_stamp_scene = False
scene.render.use_stamp_filename = False
scene.render.use_stamp_render_time = False
scene.render.stamp_font_size = 0
scene.cycles.use_denoising = False
scene.cycles.samples = 10
scene.cycles.sampling_pattern = 'TABULATED_SOBOL'
scene.cycles.light_sampling_threshold = 0.0
scene.cycles.use_adaptive_sampling = False
scene.cycles.use_light_tree = False
scene.cycles.blur_glossy = 0.0
scene.cycles.volume_bounces = 1
scene.cycles.pixel_filter_type = 'GAUSSIAN'
scene.cycles.sample_clamp_indirect = 0.0
scene.view_settings.view_transform = 'Raw'
bpy.context.view_layer.update()
